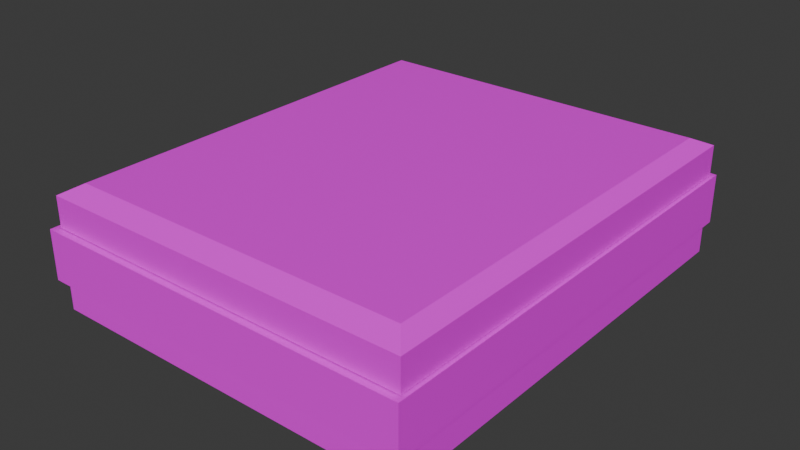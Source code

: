 # Source: w_ronin.blend  (saved by Blender 4.1.24; exported with 4.5.12 LTS)
import bpy
from mathutils import Matrix  # noqa: F401  (used for matrix-valued properties, if any)

bpy.ops.wm.read_factory_settings(use_empty=True)
scene = bpy.context.scene
scene.name = 'w_ronin_reference_ref'

# ---- collections
col_collection = bpy.data.collections.new('Collection'); scene.collection.children.link(col_collection)
col_w_ronin_reference_ref = bpy.data.collections.new('w_ronin_reference_ref'); scene.collection.children.link(col_w_ronin_reference_ref)

# ---- images (referenced by path relative to the original .blend; pixels are not part of the script)
import os
ASSET_DIR = os.environ.get("B2B_ASSET_DIR", "")  # directory of the original .blend (textures are referenced by path, not embedded)
HERE = os.path.dirname(os.path.abspath(__file__))  # packed textures are extracted next to this script under _unpacked/

def load_image(name, relpath, width, height, colorspace="sRGB"):
    """Load a texture the original file referenced (path relative to the .blend, or extracted next to this script)."""
    p = next((c for c in (os.path.join(HERE, relpath), os.path.join(ASSET_DIR, relpath)) if relpath and os.path.exists(c)), "")
    if p:
        img = bpy.data.images.load(p, check_existing=True)
        img.name = name
    else:  # same state as the original file: an image datablock whose file is absent (Cycles renders it pink)
        img = bpy.data.images.new(name, width, height)
        img.source = "FILE"
        img.filepath = "//" + (relpath or name)
    img.colorspace_settings.name = colorspace
    return img
img_w_ronin_png = load_image('w_ronin.png', 'w_ronin.png', 1024, 1024, 'sRGB')
img_ronin_light_red_png = load_image('ronin_light_red.png', 'ronin_light_red.png', 1024, 1024, 'sRGB')

# ---- materials (node trees are filled in below, after node groups)
mat_mdl_w_ronin_png = bpy.data.materials.new('mdl/w_ronin.png')
mat_mdl_w_ronin_png.use_transparent_shadow = False
mat_mdl_w_ronin_png.diffuse_color = (0.758, 0.6316, 0.9287, 1.0)
mat_mdl_ronin_light_red_png = bpy.data.materials.new('mdl/ronin_light_red.png')
mat_mdl_ronin_light_red_png.use_transparent_shadow = False

# ---- material node trees
mat_mdl_w_ronin_png.use_nodes = True; mat_mdl_w_ronin_png.node_tree.nodes.clear()
_N = mat_mdl_w_ronin_png.node_tree.nodes; _L = mat_mdl_w_ronin_png.node_tree.links
n0 = _N.new('ShaderNodeBsdfPrincipled'); n0.name = 'Principled BSDF'; n0.location = (10, 300)
n1 = _N.new('ShaderNodeOutputMaterial'); n1.name = 'Material Output'; n1.location = (300, 300)
n2 = _N.new('ShaderNodeTexImage'); n2.name = 'Image Texture'; n2.location = (-280, 271)
n2.image = img_w_ronin_png
_L.new(n0.outputs[0], n1.inputs[0])
_L.new(n2.outputs[0], n0.inputs[0])
n1.is_active_output = True
mat_mdl_ronin_light_red_png.use_nodes = True; mat_mdl_ronin_light_red_png.node_tree.nodes.clear()
_N = mat_mdl_ronin_light_red_png.node_tree.nodes; _L = mat_mdl_ronin_light_red_png.node_tree.links
n0 = _N.new('ShaderNodeBsdfPrincipled'); n0.name = 'Principled BSDF'; n0.location = (10, 300)
n1 = _N.new('ShaderNodeOutputMaterial'); n1.name = 'Material Output'; n1.location = (300, 300)
n2 = _N.new('ShaderNodeTexImage'); n2.name = 'Image Texture'; n2.location = (-280, 271)
n2.image = img_ronin_light_red_png
_L.new(n0.outputs[0], n1.inputs[0])
_L.new(n2.outputs[0], n0.inputs[0])
n1.is_active_output = True

# ---- world
world_world = bpy.data.worlds.new('World'); scene.world = world_world
world_world.use_nodes = True; world_world.node_tree.nodes.clear()
_N = world_world.node_tree.nodes; _L = world_world.node_tree.links
n0 = _N.new('ShaderNodeOutputWorld'); n0.name = 'World Output'; n0.location = (300, 300)
n1 = _N.new('ShaderNodeBackground'); n1.name = 'Background'; n1.location = (10, 300)
n1.inputs[0].default_value = (0.05088, 0.05088, 0.05088, 1.0)
_L.new(n1.outputs[0], n0.inputs[0])
n0.is_active_output = True
world_world.color = (0.05088, 0.05088, 0.05088)
world_world.use_sun_shadow = False
world_world.sun_shadow_jitter_overblur = 0.0

# ---- meshes
me_w_ronin_reference_ref = bpy.data.meshes.new('w_ronin_reference_ref')
me_w_ronin_reference_ref.from_pydata([(10.5, 12.81, 4.879), (10.51, -12.87, 4.879), (10.5, 12.81, 2.139), (10.51, -12.87, 2.139), (-10.75, -12.87, 2.139), (-10.75, -12.87, 4.879), (-10.75, 12.81, 2.139), (-10.75, 12.81, 4.879), (9.673, -12.13, 2.139), (9.675, 12.05, 2.139), (-9.745, 12.06, 2.139), (-9.747, -12.14, 2.139), (9.673, -12.13, 4.879), (-9.747, -12.14, 4.879), (9.675, 12.05, 4.879), (-9.745, 12.06, 4.879), (-6.227, -12.15, 3.219), (-6.227, -12.15, 3.799), (-10.43, -7.897, 3.799), (-10.43, -7.897, 3.219), (-10.42, -4.807, 3.219), (-10.42, -4.807, 3.799), (-3.047, -12.17, 3.799), (-3.047, -12.17, 3.219), (8.712, -8.001, 2.739), (8.712, -8.001, 4.269), (9.692, -8.01, 4.869), (9.692, -8.01, 2.129), (8.713, -10.32, 4.269), (9.693, -10.32, 4.869), (8.713, -10.32, 2.739), (9.693, -10.32, 2.129), (-6.225, 12.1, 3.799), (-6.225, 12.1, 3.219), (-10.43, 7.863, 3.799), (-10.43, 7.863, 3.219), (-10.42, 4.763, 3.799), (-10.42, 4.763, 3.219), (-3.055, 12.14, 3.799), (-3.055, 12.14, 3.219), (8.716, 10.3, 2.739), (8.716, 10.3, 4.269), (9.686, 10.3, 4.869), (9.686, 10.3, 2.129), (8.717, 7.979, 4.269), (9.687, 7.98, 4.869), (8.717, 7.979, 2.739), (9.687, 7.98, 2.129), (9.143, -2.627, 5.251), (9.143, -3.197, 3.501), (9.703, -3.197, 3.501), (9.703, -2.627, 5.251), (9.143, -1.137, 6.331), (9.703, -1.137, 6.331), (9.142, 0.693, 6.331), (9.702, 0.6932, 6.331), (9.142, 2.173, 5.251), (9.702, 2.173, 5.251), (9.141, 2.743, 3.501), (9.701, 2.743, 3.501), (9.142, 2.173, 1.751), (9.702, 2.173, 1.751), (9.142, 0.693, 0.6714), (9.702, 0.6932, 0.6714), (9.143, -1.137, 0.6714), (9.703, -1.137, 0.6714), (9.143, -2.627, 1.751), (9.703, -2.627, 1.751), (9.143, -1.757, 5.901), (-9.247, -1.753, 5.901), (9.142, 1.273, 5.901), (-9.238, 1.277, 5.901), (9.153, -1.167, 6.321), (-9.247, -1.163, 6.321), (9.152, 0.693, 6.321), (-9.238, 0.6966, 6.321), (9.142, 1.233, 1.091), (-9.238, 1.237, 1.091), (9.143, -1.707, 1.091), (-9.247, -1.713, 1.091), (-9.247, -1.163, 0.6714), (9.153, -1.167, 0.6714), (9.152, 0.693, 0.6714), (-9.238, 0.6966, 0.6714), (-9.237, -1.143, 6.331), (-9.237, -2.633, 5.251), (-9.247, -3.203, 3.501), (-9.238, 0.6866, 6.331), (-9.238, 2.177, 5.251), (-9.239, 2.747, 3.501), (-9.238, 2.177, 1.751), (-9.238, 0.6866, 0.6714), (-9.237, -1.143, 0.6714), (-9.237, -2.633, 1.751), (-9.807, -2.634, 5.251), (-9.807, -3.204, 3.501), (-9.807, -1.144, 6.331), (-9.808, 0.6865, 6.331), (-9.808, 2.176, 5.251), (-9.809, 2.746, 3.501), (-9.808, 2.176, 1.751), (-9.808, 0.6865, 0.6714), (-9.807, -1.144, 0.6714), (-9.807, -2.634, 1.751), (3.04, -9.602, 5.244), (4.79, -9.602, 5.974), (4.788, -2.172, 5.974), (3.038, -2.172, 5.244), (2.31, -9.602, 3.494), (2.308, -2.172, 3.494), (3.04, -9.602, 1.744), (3.038, -2.172, 1.744), (4.79, -9.602, 1.014), (4.788, -2.172, 1.014), (6.54, -9.611, 1.744), (6.538, -2.171, 1.744), (8.16, -9.61, 3.494), (7.68, -9.611, 1.554), (7.678, -2.171, 1.554), (8.168, -2.17, 3.494), (7.68, -9.611, 5.434), (7.678, -2.171, 5.434), (6.54, -9.611, 5.244), (6.538, -2.171, 5.244), (4.791, -10.3, 5.544), (3.341, -10.3, 4.944), (4.791, -10.57, 3.494), (2.741, -10.3, 3.494), (3.341, -10.3, 2.044), (4.791, -10.3, 1.444), (6.231, -10.3, 2.044), (6.831, -10.3, 3.494), (6.231, -10.3, 4.944), (7.27, -9.611, 3.494), (2.306, 1.608, 3.494), (3.036, 1.608, 5.914), (3.036, 1.608, 1.074), (7.266, 1.609, 3.494), (6.536, 1.609, 1.074), (6.536, 1.609, 5.914), (3.038, -2.172, 5.914), (3.038, -2.172, 1.074), (6.538, -2.171, 1.074), (7.268, -2.171, 3.494), (6.538, -2.171, 5.914), (-2.212, -2.174, 2.024), (-2.212, -2.174, 5.104), (3.038, -2.172, 2.024), (3.038, -2.172, 5.104), (3.04, -9.572, 5.104), (-2.21, -9.574, 5.104), (3.04, -9.572, 2.024), (-2.21, -9.574, 2.024), (-2.642, -2.174, 3.554), (-2.64, -9.574, 3.554), (1.123, 10.61, 3.194), (1.123, 10.61, 3.834), (3.123, 10.61, 3.194), (3.123, 10.61, 3.834), (3.128, -3.032, 3.834), (3.128, -3.032, 3.194), (1.604, 8.977, 3.834), (1.608, -3.033, 3.834), (1.604, 8.977, 3.194), (1.608, -3.033, 3.194), (1.124, 8.977, 3.834), (1.124, 8.977, 3.194), (3.202, 10.74, 2.557), (4.792, 10.74, 1.637), (4.796, 1.566, 1.637), (3.206, 1.565, 2.557), (3.202, 10.74, 4.397), (3.206, 1.565, 4.397), (4.792, 10.74, 5.317), (4.796, 1.566, 5.317), (6.382, 10.74, 4.397), (6.386, 1.566, 4.397), (6.382, 10.74, 2.557), (6.386, 1.566, 2.557), (10.3, 12.44, 6.603), (10.31, -12.5, 4.923), (10.3, 12.44, 4.923), (10.31, -12.5, 6.603), (-10.39, 12.43, 6.603), (-10.39, -12.5, 4.923), (-10.39, -12.5, 6.603), (-10.39, 12.43, 4.923), (9.427, 11.38, 7.113), (-9.515, -11.44, 7.113), (9.425, -11.44, 7.113), (-9.513, 11.38, 7.113), (8.115, -11.81, 6.493), (-9.723, 11.75, 6.493), (8.107, 11.75, 6.493), (-9.725, -11.81, 6.493), (10.3, 12.44, 2.146), (10.31, -12.5, 2.146), (10.3, 12.44, 0.4659), (10.31, -12.5, 0.4659), (-10.39, -12.5, 0.4659), (-10.39, -12.5, 2.146), (-10.39, 12.43, 0.4659), (-10.39, 12.43, 2.146), (9.425, -11.44, -0.04405), (-9.515, -11.44, -0.04405), (9.427, 11.38, -0.04406), (-9.513, 11.38, -0.04406), (8.107, 11.75, 0.5759), (-9.723, 11.75, 0.5759), (8.115, -11.81, 0.5759), (-9.725, -11.81, 0.5759), (-10.32, -8.182, 5.172), (-10.32, -8.182, 3.811), (-10.32, -10.18, 5.172), (-10.32, -10.18, 3.811), (-10.32, 8.057, 3.811), (-10.32, 8.057, 5.172), (-10.32, 10.06, 3.811), (-10.32, 10.06, 5.172), (-10.32, 10.06, 3.811), (-10.32, 10.06, 5.172), (-10.32, 8.057, 3.811), (-10.32, 8.057, 5.172), (-10.32, -10.18, 5.172), (-10.32, -10.18, 3.811), (-10.32, -8.182, 5.172), (-10.32, -8.182, 3.811)], [], [(7, 6, 4, 5), (4, 3, 1, 5), (179, 182, 180, 181), (7, 0, 2, 6), (1, 0, 14, 12), (9, 10, 6, 2), (4, 6, 10, 11), (2, 3, 8, 9), (15, 10, 9, 14), (14, 9, 8, 12), (33, 35, 34, 32), (37, 39, 38, 36), (32, 34, 36, 38), (35, 33, 39, 37), (30, 31, 29, 28), (24, 30, 28, 25), (41, 44, 45, 42), (43, 47, 46, 40), (69, 68, 72, 73), (12, 13, 5, 1), (7, 15, 14, 0), (7, 5, 13, 15), (4, 11, 8, 3), (180, 191, 193, 181), (19, 16, 17, 18), (16, 19, 20, 23), (23, 20, 21, 22), (10, 15, 13, 11), (25, 28, 29, 26), (46, 47, 45, 44), (40, 46, 44, 41), (27, 31, 30, 24), (43, 40, 41, 42), (27, 24, 25, 26), (63, 62, 60, 61), (55, 54, 52, 53), (57, 56, 54, 55), (59, 58, 56, 57), (61, 60, 58, 59), (51, 48, 49, 50), (65, 64, 62, 63), (67, 66, 64, 65), (50, 49, 66, 67), (87, 97, 96, 84), (52, 54, 56, 58, 60, 62, 64, 66, 49, 48), (77, 79, 78, 76), (75, 74, 70, 71), (80, 83, 82, 81), (78, 79, 80, 81), (186, 192, 194, 184), (82, 83, 77, 76), (18, 17, 22, 21), (149, 148, 146, 150), (87, 84, 85, 86, 93, 92, 91, 90, 89, 88), (71, 70, 68, 69), (84, 96, 94, 85), (90, 100, 99, 89), (88, 98, 97, 87), (89, 99, 98, 88), (85, 94, 95, 86), (91, 101, 100, 90), (92, 102, 101, 91), (93, 103, 102, 92), (86, 95, 103, 93), (94, 96, 95), (96, 97, 95), (97, 98, 95), (98, 99, 95), (99, 100, 95), (100, 101, 95), (101, 102, 95), (102, 103, 95), (106, 105, 122, 123), (111, 110, 108, 109), (124, 105, 104, 125), (115, 114, 112, 113), (117, 114, 115, 118), (121, 120, 116, 119), (121, 123, 122, 120), (124, 125, 126), (125, 127, 126), (127, 128, 126), (128, 129, 126), (129, 130, 126), (130, 131, 126), (131, 132, 126), (132, 124, 126), (125, 104, 108, 127), (131, 133, 122, 132), (128, 110, 112, 129), (129, 112, 114, 130), (130, 114, 133, 131), (116, 133, 114, 117), (132, 122, 105, 124), (127, 108, 110, 128), (123, 121, 119, 118, 115), (148, 147, 145, 153, 146), (109, 108, 104, 107), (120, 122, 133, 116), (119, 116, 117, 118), (113, 112, 110, 111), (139, 137, 138, 136, 134, 135), (136, 141, 109, 134), (138, 142, 141, 136), (139, 144, 143, 137), (135, 140, 144, 139), (137, 143, 142, 138), (144, 140, 109, 141, 142, 143), (134, 109, 140, 135), (152, 151, 149, 150, 154), (152, 145, 147, 151), (154, 150, 146, 153), (153, 145, 152, 154), (107, 104, 105, 106), (155, 156, 157), (158, 157, 156), (158, 159, 157), (160, 157, 159), (162, 161, 163, 164), (155, 166, 165, 156), (155, 157, 160, 164, 163, 166), (161, 162, 159, 158, 156, 165), (161, 165, 163), (166, 163, 165), (170, 167, 168, 169), (169, 168, 177, 178), (176, 175, 173, 174), (178, 177, 175, 176), (172, 171, 167, 170), (174, 173, 171, 172), (167, 171, 168), (171, 173, 168), (173, 175, 168), (175, 177, 168), (183, 186, 184, 185), (182, 185, 184, 180), (206, 205, 203, 204), (181, 186, 183, 179), (210, 209, 207, 208), (198, 197, 195, 196), (209, 196, 195, 207), (208, 202, 200, 210), (210, 200, 196, 209), (207, 195, 202, 208), (185, 188, 190, 183), (182, 189, 188, 185), (183, 190, 187, 179), (205, 197, 198, 203), (202, 201, 199, 200), (199, 198, 196, 200), (179, 187, 189, 182), (202, 195, 197, 201), (74, 75, 73, 72), (191, 194, 192, 193), (12, 8, 11, 13), (181, 193, 192, 186), (53, 52, 48, 51), (184, 194, 191, 180), (204, 199, 201, 206), (203, 198, 199, 204), (206, 201, 197, 205), (3, 2, 0, 1), (211, 212, 214, 213), (218, 217, 215, 216), (222, 221, 219, 220), (223, 224, 226, 225), (187, 190, 188, 189)])
me_w_ronin_reference_ref.polygons.foreach_set('use_smooth', [1, 1, 1, 1, 1, 1, 1, 1, 1, 1, 1, 1, 1, 1, 1, 1, 1, 1, 1, 1, 1, 1, 1, 1, 1, 1, 1, 1, 1, 1, 1, 1, 1, 1, 1, 1, 1, 1, 1, 1, 1, 1, 1, 1, 1, 1, 1, 1, 1, 1, 1, 1, 1, 1, 1, 1, 1, 1, 1, 1, 1, 1, 1, 1, 1, 1, 1, 1, 1, 1, 1, 1, 1, 1, 1, 1, 1, 1, 1, 1, 1, 1, 1, 1, 1, 1, 1, 1, 1, 1, 1, 1, 1, 1, 1, 1, 1, 1, 1, 1, 1, 1, 1, 1, 1, 1, 1, 1, 1, 1, 1, 1, 1, 1, 1, 1, 1, 1, 1, 1, 1, 1, 1, 1, 1, 1, 1, 1, 1, 1, 1, 1, 1, 1, 1, 1, 1, 1, 1, 1, 1, 1, 1, 1, 1, 1, 1, 1, 1, 1, 1, 1, 1, 1, 1, 1, 1, 1, 1, 1, 1, 1, 0, 0, 0, 0, 1])
me_w_ronin_reference_ref.polygons.foreach_set('material_index', [0, 0, 0, 0, 0, 0, 0, 0, 0, 0, 0, 0, 0, 0, 0, 0, 0, 0, 0, 0, 0, 0, 0, 0, 0, 0, 0, 0, 0, 0, 0, 0, 0, 0, 0, 0, 0, 0, 0, 0, 0, 0, 0, 0, 0, 0, 0, 0, 0, 0, 0, 0, 0, 0, 0, 0, 0, 0, 0, 0, 0, 0, 0, 0, 0, 0, 0, 0, 0, 0, 0, 0, 0, 0, 0, 0, 0, 0, 0, 0, 0, 0, 0, 0, 0, 0, 0, 0, 0, 0, 0, 0, 0, 0, 0, 0, 0, 0, 0, 0, 0, 0, 0, 0, 0, 0, 0, 0, 0, 0, 0, 0, 0, 0, 1, 1, 0, 0, 0, 0, 0, 0, 0, 0, 0, 0, 0, 0, 0, 0, 0, 0, 0, 0, 0, 0, 0, 0, 0, 0, 0, 0, 0, 0, 0, 0, 0, 0, 0, 0, 0, 0, 0, 0, 0, 0, 0, 0, 0, 0, 0, 0, 1, 1, 1, 1, 0])
_k = set([(0, 1), (0, 2), (0, 7), (1, 3), (1, 5), (2, 3), (2, 6), (3, 4), (4, 5), (4, 6), (5, 7), (6, 7), (8, 9), (8, 11), (9, 10), (9, 14), (10, 11), (10, 15), (12, 13), (12, 14), (13, 15), (14, 15), (16, 19), (17, 18), (20, 23), (21, 22), (24, 25), (24, 27), (25, 26), (28, 29), (28, 30), (30, 31), (32, 34), (33, 35), (36, 38), (37, 39), (40, 41), (40, 43), (41, 42), (44, 45), (44, 46), (46, 47), (48, 49), (48, 52), (49, 66), (52, 54), (54, 56), (56, 58), (58, 60), (60, 62), (62, 64), (64, 66), (68, 69), (70, 71), (72, 73), (74, 75), (76, 77), (78, 79), (80, 81), (82, 83), (84, 85), (84, 87), (85, 86), (86, 93), (87, 88), (88, 89), (89, 90), (90, 91), (91, 92), (92, 93), (94, 95), (94, 96), (95, 103), (96, 97), (97, 98), (98, 99), (99, 100), (100, 101), (101, 102), (102, 103), (104, 125), (109, 134), (109, 140), (109, 141), (110, 128), (114, 115), (114, 117), (114, 130), (114, 133), (115, 118), (116, 117), (116, 120), (117, 118), (118, 119), (119, 121), (120, 121), (120, 122), (121, 123), (122, 123), (122, 132), (122, 133), (124, 125), (124, 132), (125, 126), (125, 127), (126, 128), (126, 130), (126, 132), (127, 128), (128, 129), (129, 130), (130, 131), (131, 132), (134, 135), (134, 136), (135, 139), (135, 140), (136, 138), (136, 141), (137, 138), (137, 139), (137, 143), (138, 142), (139, 144), (140, 144), (141, 142), (142, 143), (143, 144), (145, 147), (145, 153), (146, 148), (146, 153), (149, 150), (150, 154), (151, 152), (152, 154), (155, 156), (155, 157), (155, 166), (156, 158), (156, 165), (157, 158), (157, 160), (158, 159), (161, 162), (161, 163), (161, 165), (163, 164), (163, 166), (165, 166), (167, 168), (167, 171), (168, 177), (171, 173), (173, 175), (175, 177), (179, 181), (179, 182), (179, 183), (179, 187), (180, 181), (180, 182), (180, 184), (180, 191), (181, 186), (181, 193), (182, 185), (182, 189), (183, 185), (183, 186), (183, 190), (184, 185), (184, 186), (184, 194), (185, 188), (186, 192), (187, 189), (187, 190), (188, 189), (188, 190), (191, 193), (191, 194), (192, 193), (192, 194), (195, 196), (195, 197), (195, 202), (195, 207), (196, 198), (196, 200), (196, 209), (197, 198), (197, 201), (197, 205), (198, 199), (198, 203), (199, 200), (199, 201), (199, 204), (200, 202), (200, 210), (201, 202), (201, 206), (202, 208), (203, 204), (203, 205), (204, 206), (205, 206), (207, 208), (207, 209), (208, 210), (209, 210)])
me_w_ronin_reference_ref.attributes.new('sharp_edge', 'BOOLEAN', 'EDGE').data.foreach_set('value', [ (min(e.vertices), max(e.vertices)) in _k for e in me_w_ronin_reference_ref.edges])
_uv = me_w_ronin_reference_ref.uv_layers.new(name='Float2')
_uv.uv.foreach_set('vector', [0.0005, 0.517, 0.0005, 0.415, 0.9995, 0.415, 0.9995, 0.517, 0.9995, 0.415, 0.9995, 0.415, 0.9995, 0.517, 0.9995, 0.517, 0.015, 0.9649, 0.985, 0.9649, 0.985, 0.9959, 0.015, 0.9959, 0.0005, 0.517, 0.0005, 0.517, 0.0005, 0.415, 0.0005, 0.415, 0.8698, 0.451, 0.9986, 0.451, 0.9988, 0.4871, 0.8698, 0.4873, 0.9987, 0.4873, 0.8697, 0.4871, 0.8699, 0.451, 0.9987, 0.451, 0.9987, 0.451, 0.8699, 0.451, 0.8697, 0.4871, 0.9987, 0.4873, 0.9986, 0.451, 0.8698, 0.451, 0.8698, 0.4873, 0.9988, 0.4871, 0.0288, 0.488, 0.0288, 0.4387, 0.0288, 0.4387, 0.0288, 0.488, 0.9712, 0.488, 0.9712, 0.4387, 0.9712, 0.4387, 0.9712, 0.488, 0.2833, 0.0623, 0.2821, 0.223, 0.2821, 0.223, 0.2833, 0.0623, 0.1866, 0.2816, 0.1866, 0.0015, 0.1866, 0.0015, 0.1866, 0.2816, 0.2833, 0.0623, 0.2821, 0.223, 0.1866, 0.2816, 0.1866, 0.0015, 0.2821, 0.223, 0.2833, 0.0623, 0.1866, 0.0015, 0.1866, 0.2816, 0.8072, 0.1689, 0.8564, 0.1524, 0.8564, 0.2276, 0.8072, 0.211, 0.7999, 0.2442, 0.8591, 0.2442, 0.8591, 0.2651, 0.7999, 0.2651, 0.7999, 0.2651, 0.8591, 0.2651, 0.8591, 0.289, 0.7999, 0.289, 0.7999, 0.2338, 0.8591, 0.2338, 0.8591, 0.2442, 0.7999, 0.2442, 0.9992, -0.0002, 0.5127, -0.0002, 0.5125, 0.0156, 0.9992, 0.0156, 0.8698, 0.4873, 0.9988, 0.4871, 0.9986, 0.451, 0.8698, 0.451, 0.8699, 0.451, 0.8697, 0.4871, 0.9987, 0.4873, 0.9987, 0.451, 0.8699, 0.451, 0.9987, 0.451, 0.9987, 0.4873, 0.8697, 0.4871, 0.9986, 0.451, 0.9988, 0.4871, 0.8698, 0.4873, 0.8698, 0.451, 0.9995, 0.2961, 0.972, 0.3008, 0.028, 0.3008, 0.0005, 0.2961, 0.2821, 0.223, 0.2833, 0.0623, 0.2833, 0.0623, 0.2821, 0.223, 0.2833, 0.0623, 0.2821, 0.223, 0.1866, 0.2816, 0.1866, 0.0015, 0.1866, 0.0015, 0.1866, 0.2816, 0.1866, 0.2816, 0.1866, 0.0015, 0.9712, 0.4387, 0.9712, 0.488, 0.9712, 0.488, 0.9712, 0.4387, 0.7999, 0.2651, 0.8591, 0.2651, 0.8591, 0.289, 0.7999, 0.289, 0.8072, 0.1689, 0.8564, 0.1524, 0.8564, 0.2276, 0.8072, 0.211, 0.7999, 0.2442, 0.8591, 0.2442, 0.8591, 0.2651, 0.7999, 0.2651, 0.7999, 0.2338, 0.8591, 0.2338, 0.8591, 0.2442, 0.7999, 0.2442, 0.8564, 0.1524, 0.8072, 0.1689, 0.8072, 0.211, 0.8564, 0.2276, 0.8564, 0.1524, 0.8072, 0.1689, 0.8072, 0.211, 0.8564, 0.2276, 0.9157, 0.1615, 0.9157, 0.1615, 0.8856, 0.1845, 0.8856, 0.1845, 0.9157, 0.2821, 0.9157, 0.2821, 0.953, 0.2821, 0.953, 0.2821, 0.8856, 0.2591, 0.8856, 0.2591, 0.9157, 0.2821, 0.9157, 0.2821, 0.874, 0.2218, 0.874, 0.2218, 0.8856, 0.2591, 0.8856, 0.2591, 0.8856, 0.1845, 0.8856, 0.1845, 0.874, 0.2218, 0.874, 0.2218, 0.9831, 0.2591, 0.9831, 0.2591, 0.9947, 0.2218, 0.9947, 0.2218, 0.953, 0.1615, 0.953, 0.1615, 0.9157, 0.1615, 0.9157, 0.1615, 0.9831, 0.1845, 0.9831, 0.1845, 0.953, 0.1615, 0.953, 0.1615, 0.9947, 0.2218, 0.9947, 0.2218, 0.9831, 0.1845, 0.9831, 0.1845, 0.9157, 0.2821, 0.9157, 0.2821, 0.953, 0.2821, 0.953, 0.2821, 0.953, 0.2821, 0.9157, 0.2821, 0.8856, 0.2591, 0.874, 0.2218, 0.8856, 0.1845, 0.9157, 0.1615, 0.953, 0.1615, 0.9831, 0.1845, 0.9947, 0.2218, 0.9831, 0.2591, 0.9992, 0.0808, 0.9992, 0.0009, 0.5127, 0.0009, 0.5127, 0.0808, 0.9992, 0.0662, 0.5125, 0.0662, 0.5127, 0.082, 0.9992, 0.082, 0.9992, 0.0156, 0.9992, 0.0662, 0.5125, 0.0662, 0.5125, 0.0156, 0.5127, 0.0009, 0.9992, 0.0009, 0.9992, 0.0156, 0.5125, 0.0156, 0.0005, 0.3402, 0.028, 0.3388, 0.972, 0.3388, 0.9995, 0.3402, 0.5125, 0.0662, 0.9992, 0.0662, 0.9992, 0.0808, 0.5127, 0.0808, 0.2821, 0.223, 0.2833, 0.0623, 0.1866, 0.0015, 0.1866, 0.2816, 0.5178, 0.0817, 0.7853, 0.0817, 0.7853, 0.2759, 0.5178, 0.2759, 0.9157, 0.2821, 0.953, 0.2821, 0.9831, 0.2591, 0.9947, 0.2218, 0.9831, 0.1845, 0.953, 0.1615, 0.9157, 0.1615, 0.8856, 0.1845, 0.874, 0.2218, 0.8856, 0.2591, 0.9992, 0.082, 0.5127, 0.082, 0.5127, -0.0002, 0.9992, -0.0002, 0.953, 0.2821, 0.953, 0.2821, 0.9831, 0.2591, 0.9831, 0.2591, 0.8856, 0.1845, 0.8856, 0.1845, 0.874, 0.2218, 0.874, 0.2218, 0.8856, 0.2591, 0.8856, 0.2591, 0.9157, 0.2821, 0.9157, 0.2821, 0.874, 0.2218, 0.874, 0.2218, 0.8856, 0.2591, 0.8856, 0.2591, 0.9831, 0.2591, 0.9831, 0.2591, 0.9947, 0.2218, 0.9947, 0.2218, 0.9157, 0.1615, 0.9157, 0.1615, 0.8856, 0.1845, 0.8856, 0.1845, 0.953, 0.1615, 0.953, 0.1615, 0.9157, 0.1615, 0.9157, 0.1615, 0.9831, 0.1845, 0.9831, 0.1845, 0.953, 0.1615, 0.953, 0.1615, 0.9947, 0.2218, 0.9947, 0.2218, 0.9831, 0.1845, 0.9831, 0.1845, 0.9831, 0.2591, 0.953, 0.2821, 0.9947, 0.2218, 0.953, 0.2821, 0.9157, 0.2821, 0.9947, 0.2218, 0.9157, 0.2821, 0.8856, 0.2591, 0.9947, 0.2218, 0.8856, 0.2591, 0.874, 0.2218, 0.9947, 0.2218, 0.874, 0.2218, 0.8856, 0.1845, 0.9947, 0.2218, 0.8856, 0.1845, 0.9157, 0.1615, 0.9947, 0.2218, 0.9157, 0.1615, 0.953, 0.1615, 0.9947, 0.2218, 0.953, 0.1615, 0.9831, 0.1845, 0.9947, 0.2218, 0.283, 0.171, 0.4793, 0.171, 0.4793, 0.0875, 0.283, 0.0875, 0.283, 0.2544, 0.4793, 0.2544, 0.4793, 0.289, 0.283, 0.289, 0.4976, 0.171, 0.4793, 0.171, 0.4793, 0.2544, 0.4976, 0.2399, 0.283, 0.0875, 0.4793, 0.0875, 0.4793, 0.171, 0.283, 0.171, 0.4793, 0.0264, 0.4793, 0.0875, 0.283, 0.0875, 0.283, 0.0264, 0.283, 0.0264, 0.4793, 0.0264, 0.4793, 0.0033, 0.283, 0.0033, 0.283, 0.0264, 0.283, 0.0875, 0.4793, 0.0875, 0.4793, 0.0264, 0.8681, 0.2224, 0.8873, 0.2688, 0.9337, 0.2224, 0.8873, 0.2688, 0.9337, 0.288, 0.9337, 0.2224, 0.9337, 0.288, 0.9801, 0.2688, 0.9337, 0.2224, 0.9801, 0.2688, 0.9993, 0.2224, 0.9337, 0.2224, 0.9993, 0.2224, 0.9801, 0.176, 0.9337, 0.2224, 0.9801, 0.176, 0.9337, 0.1568, 0.9337, 0.2224, 0.9337, 0.1568, 0.8873, 0.176, 0.9337, 0.2224, 0.8873, 0.176, 0.8681, 0.2224, 0.9337, 0.2224, 0.4976, 0.2399, 0.4793, 0.2544, 0.4793, 0.289, 0.4976, 0.2685, 0.4976, 0.0735, 0.4793, 0.053, 0.4793, 0.0875, 0.4976, 0.102, 0.4976, 0.2399, 0.4793, 0.2544, 0.4793, 0.171, 0.4976, 0.171, 0.4976, 0.171, 0.4793, 0.171, 0.4793, 0.0875, 0.4976, 0.102, 0.4976, 0.102, 0.4793, 0.0875, 0.4793, 0.053, 0.4976, 0.0735, 0.4793, 0.0033, 0.4793, 0.053, 0.4793, 0.0875, 0.4793, 0.0264, 0.4976, 0.102, 0.4793, 0.0875, 0.4793, 0.171, 0.4976, 0.171, 0.4976, 0.2685, 0.4793, 0.289, 0.4793, 0.2544, 0.4976, 0.2399, 0.283, 0.0875, 0.283, 0.0264, 0.283, 0.0033, 0.283, 0.0264, 0.283, 0.0875, 0.5127, 0.0817, 0.5127, 0.0817, 0.5178, 0.2759, 0.5178, 0.2918, 0.5127, 0.2759, 0.283, 0.289, 0.4793, 0.289, 0.4793, 0.2544, 0.283, 0.2544, 0.4793, 0.0264, 0.4793, 0.0875, 0.4793, 0.053, 0.4793, 0.0033, 0.283, 0.0033, 0.4793, 0.0033, 0.4793, 0.0264, 0.283, 0.0264, 0.283, 0.171, 0.4793, 0.171, 0.4793, 0.2544, 0.283, 0.2544, 0.288, 0.0558, 0.288, 0.0513, 0.288, 0.0558, 0.288, 0.0776, 0.288, 0.0822, 0.288, 0.0776, 0.288, 0.0776, 0.3427, 0.0776, 0.3427, 0.0822, 0.288, 0.0822, 0.288, 0.0558, 0.3427, 0.0558, 0.3427, 0.0776, 0.288, 0.0776, 0.288, 0.0558, 0.3427, 0.0558, 0.3427, 0.0513, 0.288, 0.0513, 0.288, 0.0776, 0.3427, 0.0776, 0.3427, 0.0558, 0.288, 0.0558, 0.288, 0.0513, 0.3427, 0.0513, 0.3427, 0.0558, 0.288, 0.0558, 0.3427, 0.0558, 0.3427, 0.0776, 0.3427, 0.0822, 0.3427, 0.0776, 0.3427, 0.0558, 0.3427, 0.0513, 0.288, 0.0822, 0.3427, 0.0822, 0.3427, 0.0776, 0.288, 0.0776, 0.7853, 0.2759, 0.7853, 0.0817, 0.7948, 0.0817, 0.7853, 0.2759, 0.7853, 0.2918, 0.7853, 0.2759, 0.5178, 0.2759, 0.5178, 0.0817, 0.7853, 0.0817, 0.7853, 0.2918, 0.7853, 0.2759, 0.5178, 0.2759, 0.5178, 0.2918, 0.5178, 0.2918, 0.5178, 0.2759, 0.7853, 0.2759, 0.7853, 0.2918, 0.283, 0.2544, 0.4793, 0.2544, 0.4793, 0.171, 0.283, 0.171, 0.9815, 0.9895, 0.01736, 0.9895, 0.9815, 0.008225, 0.01736, 0.008225, 0.9815, 0.008225, 0.01736, 0.9895, 0.8382, 0.0818, 0.9982, 0.0818, 0.8382, 0.0818, 0.9982, 0.0818, 0.8382, 0.0818, 0.9982, 0.0818, 0.9982, 0.1518, 0.8573, 0.152, 0.8573, 0.152, 0.9982, 0.1518, 0.8391, 0.0817, 0.8573, 0.152, 0.8573, 0.152, 0.8391, 0.0817, 0.8391, 0.0817, 0.8391, 0.0817, 0.9982, 0.0818, 0.9982, 0.1518, 0.8573, 0.152, 0.8573, 0.152, 0.8573, 0.152, 0.9982, 0.1518, 0.9982, 0.0818, 0.8391, 0.0817, 0.8391, 0.0817, 0.8573, 0.152, 0.8573, 0.152, 0.8573, 0.152, 0.8573, 0.152, 0.8573, 0.152, 0.8573, 0.152, 0.8573, 0.152, 0.1823, 0.0842, 0.0066, 0.0842, 0.0066, 0.0027, 0.1823, 0.0027, 0.1823, 0.0842, 0.0066, 0.0842, 0.0066, 0.0027, 0.1823, 0.0027, 0.1823, 0.0842, 0.0066, 0.0842, 0.0066, 0.0027, 0.1823, 0.0027, 0.1823, 0.0842, 0.0066, 0.0842, 0.0066, 0.0027, 0.1823, 0.0027, 0.1823, 0.0842, 0.0066, 0.0842, 0.0066, 0.0027, 0.1823, 0.0027, 0.1823, 0.0842, 0.0066, 0.0842, 0.0066, 0.0027, 0.1823, 0.0027, 0.1376, 0.2588, 0.0445, 0.2588, 0.1841, 0.1741, 0.0445, 0.2588, -0.002, 0.1741, 0.1841, 0.1741, -0.002, 0.1741, 0.0445, 0.0895, 0.1841, 0.1741, 0.0445, 0.0895, 0.1376, 0.0895, 0.1841, 0.1741, 0.015, 0.5939, 0.015, 0.5276, 0.985, 0.5276, 0.985, 0.5939, 0.985, 0.9645, 0.985, 0.5939, 1.0, 0.5939, 1.0, 0.9645, 0.056, 0.6372, 0.0555, 0.9102, 0.9445, 0.9102, 0.944, 0.6372, 0.0, 0.9645, 0.0, 0.5939, 0.015, 0.5939, 0.015, 0.9645, 0.972, 0.3388, 0.972, 0.3008, 0.028, 0.3008, 0.028, 0.3388, 0.985, 0.9649, 0.015, 0.9649, 0.015, 0.9959, 0.985, 0.9959, 0.972, 0.3008, 0.9995, 0.2961, 0.0005, 0.2961, 0.028, 0.3008, 0.028, 0.3388, 0.0005, 0.3402, 0.9995, 0.3402, 0.972, 0.3388, 0.972, 0.3388, 0.9995, 0.3402, 0.9995, 0.2961, 0.972, 0.3008, 0.028, 0.3008, 0.0005, 0.2961, 0.0005, 0.3402, 0.028, 0.3388, 0.985, 0.5939, 0.944, 0.6372, 0.056, 0.6372, 0.015, 0.5939, 0.985, 0.9645, 0.9445, 0.9102, 0.944, 0.6376, 0.985, 0.5939, 0.015, 0.5939, 0.056, 0.6376, 0.0555, 0.9102, 0.015, 0.9645, 0.0555, 0.9102, 0.015, 0.9649, 0.985, 0.9649, 0.9445, 0.9102, 0.015, 0.4127, 0.015, 0.3464, 0.985, 0.3464, 0.985, 0.4127, 0.985, 0.5939, 0.985, 0.9645, 1.0, 0.9645, 1.0, 0.5939, 0.015, 0.9649, 0.0555, 0.9102, 0.9445, 0.9102, 0.985, 0.9649, 0.0, 0.5939, 0.0, 0.9645, 0.015, 0.9645, 0.015, 0.5939, 0.5125, 0.0662, 0.9992, 0.0662, 0.9992, 0.0156, 0.5125, 0.0156, 0.972, 0.3008, 0.972, 0.3388, 0.028, 0.3388, 0.028, 0.3008, 0.9712, 0.488, 0.9712, 0.4387, 0.9712, 0.4387, 0.9712, 0.488, 0.0005, 0.2961, 0.028, 0.3008, 0.028, 0.3388, 0.0005, 0.3402, 0.953, 0.2821, 0.953, 0.2821, 0.9831, 0.2591, 0.9831, 0.2591, 0.9995, 0.3402, 0.972, 0.3388, 0.972, 0.3008, 0.9995, 0.2961, 0.944, 0.6372, 0.985, 0.5939, 0.015, 0.5939, 0.056, 0.6372, 0.9445, 0.9102, 0.985, 0.9645, 0.985, 0.5939, 0.944, 0.6376, 0.056, 0.6376, 0.015, 0.5939, 0.015, 0.9645, 0.0555, 0.9102, 0.9975, 0.415, 0.9975, 0.415, 0.9975, 0.517, 0.9975, 0.517, 0.9681, 0.4922, 0.9681, 0.9405, 0.03564, 0.9405, 0.03564, 0.4922, 0.9681, 0.4922, 0.9681, 0.9405, 0.03564, 0.9405, 0.03564, 0.4922, 0.9681, 0.4922, 0.9681, 0.9405, 0.03564, 0.9405, 0.03564, 0.4922, 0.9681, 0.4922, 0.9681, 0.9405, 0.03564, 0.9405, 0.03564, 0.4922, 0.0555, 0.9102, 0.056, 0.6372, 0.944, 0.6372, 0.9445, 0.9102])
_ca = me_w_ronin_reference_ref.color_attributes.new('Attribute', 'BYTE_COLOR', 'CORNER')
_ca.data.foreach_set('color', [1.0, 1.0, 1.0, 1.0, 1.0, 1.0, 1.0, 1.0, 1.0, 1.0, 1.0, 1.0, 1.0, 1.0, 1.0, 1.0, 1.0, 1.0, 1.0, 1.0, 1.0, 1.0, 1.0, 1.0, 1.0, 1.0, 1.0, 1.0, 1.0, 1.0, 1.0, 1.0, 1.0, 1.0, 1.0, 1.0, 1.0, 1.0, 1.0, 1.0, 1.0, 1.0, 1.0, 1.0, 1.0, 1.0, 1.0, 1.0, 1.0, 1.0, 1.0, 1.0, 1.0, 1.0, 1.0, 1.0, 1.0, 1.0, 1.0, 1.0, 1.0, 1.0, 1.0, 1.0, 1.0, 1.0, 1.0, 1.0, 1.0, 1.0, 1.0, 1.0, 1.0, 1.0, 1.0, 1.0, 1.0, 1.0, 1.0, 1.0, 1.0, 1.0, 1.0, 1.0, 1.0, 1.0, 1.0, 1.0, 1.0, 1.0, 1.0, 1.0, 1.0, 1.0, 1.0, 1.0, 1.0, 1.0, 1.0, 1.0, 1.0, 1.0, 1.0, 1.0, 1.0, 1.0, 1.0, 1.0, 1.0, 1.0, 1.0, 1.0, 1.0, 1.0, 1.0, 1.0, 1.0, 1.0, 1.0, 1.0, 1.0, 1.0, 1.0, 1.0, 1.0, 1.0, 1.0, 1.0, 1.0, 1.0, 1.0, 1.0, 1.0, 1.0, 1.0, 1.0, 1.0, 1.0, 1.0, 1.0, 1.0, 1.0, 1.0, 1.0, 1.0, 1.0, 1.0, 1.0, 1.0, 1.0, 1.0, 1.0, 1.0, 1.0, 1.0, 1.0, 1.0, 1.0, 1.0, 1.0, 1.0, 1.0, 1.0, 1.0, 1.0, 1.0, 1.0, 1.0, 1.0, 1.0, 1.0, 1.0, 1.0, 1.0, 1.0, 1.0, 1.0, 1.0, 1.0, 1.0, 1.0, 1.0, 1.0, 1.0, 1.0, 1.0, 1.0, 1.0, 1.0, 1.0, 1.0, 1.0, 1.0, 1.0, 1.0, 1.0, 1.0, 1.0, 1.0, 1.0, 1.0, 1.0, 1.0, 1.0, 1.0, 1.0, 1.0, 1.0, 1.0, 1.0, 1.0, 1.0, 1.0, 1.0, 1.0, 1.0, 1.0, 1.0, 1.0, 1.0, 1.0, 1.0, 1.0, 1.0, 1.0, 1.0, 1.0, 1.0, 1.0, 1.0, 1.0, 1.0, 1.0, 1.0, 1.0, 1.0, 1.0, 1.0, 1.0, 1.0, 1.0, 1.0, 1.0, 1.0, 1.0, 1.0, 1.0, 1.0, 1.0, 1.0, 1.0, 1.0, 1.0, 1.0, 1.0, 1.0, 1.0, 1.0, 1.0, 1.0, 1.0, 1.0, 1.0, 1.0, 1.0, 1.0, 1.0, 1.0, 1.0, 1.0, 1.0, 1.0, 1.0, 1.0, 1.0, 1.0, 1.0, 1.0, 1.0, 1.0, 1.0, 1.0, 1.0, 1.0, 1.0, 1.0, 1.0, 1.0, 1.0, 1.0, 1.0, 1.0, 1.0, 1.0, 1.0, 1.0, 1.0, 1.0, 1.0, 1.0, 1.0, 1.0, 1.0, 1.0, 1.0, 1.0, 1.0, 1.0, 1.0, 1.0, 1.0, 1.0, 1.0, 1.0, 1.0, 1.0, 1.0, 1.0, 1.0, 1.0, 1.0, 1.0, 1.0, 1.0, 1.0, 1.0, 1.0, 1.0, 1.0, 1.0, 1.0, 1.0, 1.0, 1.0, 1.0, 1.0, 1.0, 1.0, 1.0, 1.0, 1.0, 1.0, 1.0, 1.0, 1.0, 1.0, 1.0, 1.0, 1.0, 1.0, 1.0, 1.0, 1.0, 1.0, 1.0, 1.0, 1.0, 1.0, 1.0, 1.0, 1.0, 1.0, 1.0, 1.0, 1.0, 1.0, 1.0, 1.0, 1.0, 1.0, 1.0, 1.0, 1.0, 1.0, 1.0, 1.0, 1.0, 1.0, 1.0, 1.0, 1.0, 1.0, 1.0, 1.0, 1.0, 1.0, 1.0, 1.0, 1.0, 1.0, 1.0, 1.0, 1.0, 1.0, 1.0, 1.0, 1.0, 1.0, 1.0, 1.0, 1.0, 1.0, 1.0, 1.0, 1.0, 1.0, 1.0, 1.0, 1.0, 1.0, 1.0, 1.0, 1.0, 1.0, 1.0, 1.0, 1.0, 1.0, 1.0, 1.0, 1.0, 1.0, 1.0, 1.0, 1.0, 1.0, 1.0, 1.0, 1.0, 1.0, 1.0, 1.0, 1.0, 1.0, 1.0, 1.0, 1.0, 1.0, 1.0, 1.0, 1.0, 1.0, 1.0, 1.0, 1.0, 1.0, 1.0, 1.0, 1.0, 1.0, 1.0, 1.0, 1.0, 1.0, 1.0, 1.0, 1.0, 1.0, 1.0, 1.0, 1.0, 1.0, 1.0, 1.0, 1.0, 1.0, 1.0, 1.0, 1.0, 1.0, 1.0, 1.0, 1.0, 1.0, 1.0, 1.0, 1.0, 1.0, 1.0, 1.0, 1.0, 1.0, 1.0, 1.0, 1.0, 1.0, 1.0, 1.0, 1.0, 1.0, 1.0, 1.0, 1.0, 1.0, 1.0, 1.0, 1.0, 1.0, 1.0, 1.0, 1.0, 1.0, 1.0, 1.0, 1.0, 1.0, 1.0, 1.0, 1.0, 1.0, 1.0, 1.0, 1.0, 1.0, 1.0, 1.0, 1.0, 1.0, 1.0, 1.0, 1.0, 1.0, 1.0, 1.0, 1.0, 1.0, 1.0, 1.0, 1.0, 1.0, 1.0, 1.0, 1.0, 1.0, 1.0, 1.0, 1.0, 1.0, 1.0, 1.0, 1.0, 1.0, 1.0, 1.0, 1.0, 1.0, 1.0, 1.0, 1.0, 1.0, 1.0, 1.0, 1.0, 1.0, 1.0, 1.0, 1.0, 1.0, 1.0, 1.0, 1.0, 1.0, 1.0, 1.0, 1.0, 1.0, 1.0, 1.0, 1.0, 1.0, 1.0, 1.0, 1.0, 1.0, 1.0, 1.0, 1.0, 1.0, 1.0, 1.0, 1.0, 1.0, 1.0, 1.0, 1.0, 1.0, 1.0, 1.0, 1.0, 1.0, 1.0, 1.0, 1.0, 1.0, 1.0, 1.0, 1.0, 1.0, 1.0, 1.0, 1.0, 1.0, 1.0, 1.0, 1.0, 1.0, 1.0, 1.0, 1.0, 1.0, 1.0, 1.0, 1.0, 1.0, 1.0, 1.0, 1.0, 1.0, 1.0, 1.0, 1.0, 1.0, 1.0, 1.0, 1.0, 1.0, 1.0, 1.0, 1.0, 1.0, 1.0, 1.0, 1.0, 1.0, 1.0, 1.0, 1.0, 1.0, 1.0, 1.0, 1.0, 1.0, 1.0, 1.0, 1.0, 1.0, 1.0, 1.0, 1.0, 1.0, 1.0, 1.0, 1.0, 1.0, 1.0, 1.0, 1.0, 1.0, 1.0, 1.0, 1.0, 1.0, 1.0, 1.0, 1.0, 1.0, 1.0, 1.0, 1.0, 1.0, 1.0, 1.0, 1.0, 1.0, 1.0, 1.0, 1.0, 1.0, 1.0, 1.0, 1.0, 1.0, 1.0, 1.0, 1.0, 1.0, 1.0, 1.0, 1.0, 1.0, 1.0, 1.0, 1.0, 1.0, 1.0, 1.0, 1.0, 1.0, 1.0, 1.0, 1.0, 1.0, 1.0, 1.0, 1.0, 1.0, 1.0, 1.0, 1.0, 1.0, 1.0, 1.0, 1.0, 1.0, 1.0, 1.0, 1.0, 1.0, 1.0, 1.0, 1.0, 1.0, 1.0, 1.0, 1.0, 1.0, 1.0, 1.0, 1.0, 1.0, 1.0, 1.0, 1.0, 1.0, 1.0, 1.0, 1.0, 1.0, 1.0, 1.0, 1.0, 1.0, 1.0, 1.0, 1.0, 1.0, 1.0, 1.0, 1.0, 1.0, 1.0, 1.0, 1.0, 1.0, 1.0, 1.0, 1.0, 1.0, 1.0, 1.0, 1.0, 1.0, 1.0, 1.0, 1.0, 1.0, 1.0, 1.0, 1.0, 1.0, 1.0, 1.0, 1.0, 1.0, 1.0, 1.0, 1.0, 1.0, 1.0, 1.0, 1.0, 1.0, 1.0, 1.0, 1.0, 1.0, 1.0, 1.0, 1.0, 1.0, 1.0, 1.0, 1.0, 1.0, 1.0, 1.0, 1.0, 1.0, 1.0, 1.0, 1.0, 1.0, 1.0, 1.0, 1.0, 1.0, 1.0, 1.0, 1.0, 1.0, 1.0, 1.0, 1.0, 1.0, 1.0, 1.0, 1.0, 1.0, 1.0, 1.0, 1.0, 1.0, 1.0, 1.0, 1.0, 1.0, 1.0, 1.0, 1.0, 1.0, 1.0, 1.0, 1.0, 1.0, 1.0, 1.0, 1.0, 1.0, 1.0, 1.0, 1.0, 1.0, 1.0, 1.0, 1.0, 1.0, 1.0, 1.0, 1.0, 1.0, 1.0, 1.0, 1.0, 1.0, 1.0, 1.0, 1.0, 1.0, 1.0, 1.0, 1.0, 1.0, 1.0, 1.0, 1.0, 1.0, 1.0, 1.0, 1.0, 1.0, 1.0, 1.0, 1.0, 1.0, 1.0, 1.0, 1.0, 1.0, 1.0, 1.0, 1.0, 1.0, 1.0, 1.0, 1.0, 1.0, 1.0, 1.0, 1.0, 1.0, 1.0, 1.0, 1.0, 1.0, 1.0, 1.0, 1.0, 1.0, 1.0, 1.0, 1.0, 1.0, 1.0, 1.0, 1.0, 1.0, 1.0, 1.0, 1.0, 1.0, 1.0, 1.0, 1.0, 1.0, 1.0, 1.0, 1.0, 1.0, 1.0, 1.0, 1.0, 1.0, 1.0, 1.0, 1.0, 1.0, 1.0, 1.0, 1.0, 1.0, 1.0, 1.0, 1.0, 1.0, 1.0, 1.0, 1.0, 1.0, 1.0, 1.0, 1.0, 1.0, 1.0, 1.0, 1.0, 1.0, 1.0, 1.0, 1.0, 1.0, 1.0, 1.0, 1.0, 1.0, 1.0, 1.0, 1.0, 1.0, 1.0, 1.0, 1.0, 1.0, 1.0, 1.0, 1.0, 1.0, 1.0, 1.0, 1.0, 1.0, 1.0, 1.0, 1.0, 1.0, 1.0, 1.0, 1.0, 1.0, 1.0, 1.0, 1.0, 1.0, 1.0, 1.0, 1.0, 1.0, 1.0, 1.0, 1.0, 1.0, 1.0, 1.0, 1.0, 1.0, 1.0, 1.0, 1.0, 1.0, 1.0, 1.0, 1.0, 1.0, 1.0, 1.0, 1.0, 1.0, 1.0, 1.0, 1.0, 1.0, 1.0, 1.0, 1.0, 1.0, 1.0, 1.0, 1.0, 1.0, 1.0, 1.0, 1.0, 1.0, 1.0, 1.0, 1.0, 1.0, 1.0, 1.0, 1.0, 1.0, 1.0, 1.0, 1.0, 1.0, 1.0, 1.0, 1.0, 1.0, 1.0, 1.0, 1.0, 1.0, 1.0, 1.0, 1.0, 1.0, 1.0, 1.0, 1.0, 1.0, 1.0, 1.0, 1.0, 1.0, 1.0, 1.0, 1.0, 1.0, 1.0, 1.0, 1.0, 1.0, 1.0, 1.0, 1.0, 1.0, 1.0, 1.0, 1.0, 1.0, 1.0, 1.0, 1.0, 1.0, 1.0, 1.0, 1.0, 1.0, 1.0, 1.0, 1.0, 1.0, 1.0, 1.0, 1.0, 1.0, 1.0, 1.0, 1.0, 1.0, 1.0, 1.0, 1.0, 1.0, 1.0, 1.0, 1.0, 1.0, 1.0, 1.0, 1.0, 1.0, 1.0, 1.0, 1.0, 1.0, 1.0, 1.0, 1.0, 1.0, 1.0, 1.0, 1.0, 1.0, 1.0, 1.0, 1.0, 1.0, 1.0, 1.0, 1.0, 1.0, 1.0, 1.0, 1.0, 1.0, 1.0, 1.0, 1.0, 1.0, 1.0, 1.0, 1.0, 1.0, 1.0, 1.0, 1.0, 1.0, 1.0, 1.0, 1.0, 1.0, 1.0, 1.0, 1.0, 1.0, 1.0, 1.0, 1.0, 1.0, 1.0, 1.0, 1.0, 1.0, 1.0, 1.0, 1.0, 1.0, 1.0, 1.0, 1.0, 1.0, 1.0, 1.0, 1.0, 1.0, 1.0, 1.0, 1.0, 1.0, 1.0, 1.0, 1.0, 1.0, 1.0, 1.0, 1.0, 1.0, 1.0, 1.0, 1.0, 1.0, 1.0, 1.0, 1.0, 1.0, 1.0, 1.0, 1.0, 1.0, 1.0, 1.0, 1.0, 1.0, 1.0, 1.0, 1.0, 1.0, 1.0, 1.0, 1.0, 1.0, 1.0, 1.0, 1.0, 1.0, 1.0, 1.0, 1.0, 1.0, 1.0, 1.0, 1.0, 1.0, 1.0, 1.0, 1.0, 1.0, 1.0, 1.0, 1.0, 1.0, 1.0, 1.0, 1.0, 1.0, 1.0, 1.0, 1.0, 1.0, 1.0, 1.0, 1.0, 1.0, 1.0, 1.0, 1.0, 1.0, 1.0, 1.0, 1.0, 1.0, 1.0, 1.0, 1.0, 1.0, 1.0, 1.0, 1.0, 1.0, 1.0, 1.0, 1.0, 1.0, 1.0, 1.0, 1.0, 1.0, 1.0, 1.0, 1.0, 1.0, 1.0, 1.0, 1.0, 1.0, 1.0, 1.0, 1.0, 1.0, 1.0, 1.0, 1.0, 1.0, 1.0, 1.0, 1.0, 1.0, 1.0, 1.0, 1.0, 1.0, 1.0, 1.0, 1.0, 1.0, 1.0, 1.0, 1.0, 1.0, 1.0, 1.0, 1.0, 1.0, 1.0, 1.0, 1.0, 1.0, 1.0, 1.0, 1.0, 1.0, 1.0, 1.0, 1.0, 1.0, 1.0, 1.0, 1.0, 1.0, 1.0, 1.0, 1.0, 1.0, 1.0, 1.0, 1.0, 1.0, 1.0, 1.0, 1.0, 1.0, 1.0, 1.0, 1.0, 1.0, 1.0, 1.0, 1.0, 1.0, 1.0, 1.0, 1.0, 1.0, 1.0, 1.0, 1.0, 1.0, 1.0, 1.0, 1.0, 1.0, 1.0, 1.0, 1.0, 1.0, 1.0, 1.0, 1.0, 1.0, 1.0, 1.0, 1.0, 1.0, 1.0, 1.0, 1.0, 1.0, 1.0, 1.0, 1.0, 1.0, 1.0, 1.0, 1.0, 1.0, 1.0, 1.0, 1.0, 1.0, 1.0, 1.0, 1.0, 1.0, 1.0, 1.0, 1.0, 1.0, 1.0, 1.0, 1.0, 1.0, 1.0, 1.0, 1.0, 1.0, 1.0, 1.0, 1.0, 1.0, 1.0, 1.0, 1.0, 1.0, 1.0, 1.0, 1.0, 1.0, 1.0, 1.0, 1.0, 1.0, 1.0, 1.0, 1.0, 1.0, 1.0, 1.0, 1.0, 1.0, 1.0, 1.0, 1.0, 1.0, 1.0, 1.0, 1.0, 1.0, 1.0, 1.0, 1.0, 1.0, 1.0, 1.0, 1.0, 1.0, 1.0, 1.0, 1.0, 1.0, 1.0, 1.0, 1.0, 1.0, 1.0, 1.0, 1.0, 1.0, 1.0, 1.0, 1.0, 1.0, 1.0, 1.0, 1.0, 1.0, 1.0, 1.0, 1.0, 1.0, 1.0, 1.0, 1.0, 1.0, 1.0, 1.0, 1.0, 1.0, 1.0, 1.0, 1.0, 1.0, 1.0, 1.0, 1.0, 1.0, 1.0, 1.0, 1.0, 1.0, 1.0, 1.0, 1.0, 1.0, 1.0, 1.0, 1.0, 1.0, 1.0, 1.0, 1.0, 1.0, 1.0, 1.0, 1.0, 1.0, 1.0, 1.0, 1.0, 1.0, 1.0, 1.0, 1.0, 1.0, 1.0, 1.0, 1.0, 1.0, 1.0, 1.0, 1.0, 1.0, 1.0, 1.0, 1.0, 1.0, 1.0, 1.0, 1.0, 1.0, 1.0, 1.0, 1.0, 1.0, 1.0, 1.0, 1.0, 1.0, 1.0, 1.0, 1.0, 1.0, 1.0, 1.0, 1.0, 1.0, 1.0, 1.0, 1.0, 1.0, 1.0, 1.0, 1.0, 1.0, 1.0, 1.0, 1.0, 1.0, 1.0, 1.0, 1.0, 1.0, 1.0, 1.0, 1.0, 1.0, 1.0, 1.0, 1.0, 1.0, 1.0, 1.0, 1.0, 1.0, 1.0, 1.0, 1.0, 1.0, 1.0, 1.0, 1.0, 1.0, 1.0, 1.0, 1.0, 1.0, 1.0, 1.0, 1.0, 1.0, 1.0, 1.0, 1.0, 1.0, 1.0, 1.0, 1.0, 1.0, 1.0, 1.0, 1.0, 1.0, 1.0, 1.0, 1.0, 1.0, 1.0, 1.0, 1.0, 1.0, 1.0, 1.0, 1.0, 1.0, 1.0, 1.0, 1.0, 1.0, 1.0, 1.0, 1.0, 1.0, 1.0, 1.0, 1.0, 1.0, 1.0, 1.0, 1.0, 1.0, 1.0, 1.0, 1.0, 1.0, 1.0, 1.0, 1.0, 1.0, 1.0, 1.0, 1.0, 1.0, 1.0, 1.0, 1.0, 1.0, 1.0, 1.0, 1.0, 1.0, 1.0, 1.0, 1.0, 1.0, 1.0, 1.0, 1.0, 1.0, 1.0, 1.0, 1.0, 1.0, 1.0, 1.0, 1.0, 1.0, 1.0, 1.0, 1.0, 1.0, 1.0, 1.0, 1.0, 1.0, 1.0, 1.0, 1.0, 1.0, 1.0, 1.0, 1.0, 1.0, 1.0, 1.0, 1.0, 1.0, 1.0, 1.0, 1.0, 1.0, 1.0, 1.0, 1.0, 1.0, 1.0, 1.0, 1.0, 1.0, 1.0, 1.0, 1.0, 1.0, 1.0, 1.0, 1.0, 1.0, 1.0, 1.0, 1.0, 1.0, 1.0, 1.0, 1.0, 1.0, 1.0, 1.0, 1.0, 1.0, 1.0, 1.0, 1.0, 1.0, 1.0, 1.0, 1.0, 1.0, 1.0, 1.0, 1.0, 1.0, 1.0, 1.0, 1.0, 1.0, 1.0, 1.0, 1.0, 1.0, 1.0, 1.0, 1.0, 1.0, 1.0, 1.0, 1.0, 1.0, 1.0, 1.0, 1.0, 1.0, 1.0, 1.0, 1.0, 1.0, 1.0, 1.0, 1.0, 1.0, 1.0, 1.0, 1.0, 1.0, 1.0, 1.0, 1.0, 1.0, 1.0, 1.0, 1.0, 1.0, 1.0, 1.0, 1.0, 1.0, 1.0, 1.0, 1.0, 1.0, 1.0, 1.0, 1.0, 1.0, 1.0, 1.0, 1.0, 1.0, 1.0, 1.0, 1.0, 1.0, 1.0, 1.0, 1.0, 1.0, 1.0, 1.0, 1.0, 1.0, 1.0, 1.0, 1.0, 1.0, 1.0, 1.0, 1.0, 1.0, 1.0, 1.0, 1.0, 1.0, 1.0, 1.0, 1.0, 1.0, 1.0, 1.0, 1.0, 1.0, 1.0, 1.0, 1.0, 1.0, 1.0, 1.0, 1.0, 1.0, 1.0, 1.0, 1.0, 1.0, 1.0, 1.0, 1.0, 1.0, 1.0, 1.0, 1.0, 1.0, 1.0, 1.0, 1.0, 1.0, 1.0, 1.0, 1.0, 1.0, 1.0, 1.0, 1.0, 1.0, 1.0, 1.0, 1.0, 1.0, 1.0, 1.0, 1.0, 1.0, 1.0, 1.0, 1.0, 1.0, 1.0, 1.0, 1.0, 1.0, 1.0, 1.0, 1.0, 1.0, 1.0, 1.0, 1.0, 1.0, 1.0, 1.0, 1.0, 1.0, 1.0, 1.0, 1.0, 1.0, 1.0, 1.0, 1.0, 1.0, 1.0, 1.0, 1.0, 1.0, 1.0, 1.0, 1.0, 1.0, 1.0, 1.0, 1.0, 1.0, 1.0, 1.0, 1.0, 1.0, 1.0, 1.0, 1.0, 1.0, 1.0, 1.0, 1.0, 1.0, 1.0, 1.0, 1.0, 1.0, 1.0, 1.0, 1.0, 1.0, 1.0, 1.0, 1.0, 1.0, 1.0, 1.0, 1.0, 1.0, 1.0, 1.0, 1.0, 1.0, 1.0, 1.0, 1.0, 1.0, 1.0, 1.0, 1.0, 1.0, 1.0, 1.0, 1.0, 1.0, 1.0, 1.0, 1.0, 1.0, 1.0, 1.0, 1.0, 1.0, 1.0, 1.0, 1.0, 1.0, 1.0, 1.0, 1.0, 1.0, 1.0, 1.0, 1.0, 1.0, 1.0, 1.0, 1.0, 1.0, 1.0, 1.0, 1.0, 1.0, 1.0, 1.0, 1.0, 1.0, 1.0, 1.0, 1.0, 1.0, 1.0, 1.0, 1.0, 1.0, 1.0, 1.0, 1.0, 1.0, 1.0, 1.0, 1.0, 1.0, 1.0, 1.0, 1.0, 1.0, 1.0, 1.0, 1.0, 1.0, 1.0, 1.0, 1.0, 1.0, 1.0, 1.0, 1.0, 1.0, 1.0, 1.0, 1.0, 1.0, 1.0, 1.0, 1.0, 1.0, 1.0, 1.0, 1.0, 1.0, 1.0, 1.0, 1.0, 1.0, 1.0, 1.0, 1.0, 1.0, 1.0, 1.0, 1.0, 1.0, 1.0, 1.0, 1.0, 1.0, 1.0, 1.0, 1.0, 1.0, 1.0, 1.0, 1.0, 1.0, 1.0, 1.0, 1.0, 1.0, 1.0, 1.0, 1.0, 1.0, 1.0, 1.0, 1.0, 1.0, 1.0, 1.0, 1.0, 1.0, 1.0, 1.0, 1.0, 1.0, 1.0, 1.0, 1.0, 1.0, 1.0, 1.0, 1.0, 1.0, 1.0, 1.0, 1.0, 1.0, 1.0, 1.0, 1.0, 1.0, 1.0, 1.0, 1.0, 1.0, 1.0, 1.0, 1.0, 1.0, 1.0, 1.0, 1.0, 1.0, 1.0, 1.0, 1.0, 1.0, 1.0, 1.0, 1.0, 1.0, 1.0, 1.0, 1.0, 1.0, 1.0, 1.0, 1.0, 1.0, 1.0, 1.0, 1.0, 1.0, 1.0, 1.0, 1.0, 1.0, 1.0, 1.0, 1.0, 1.0, 1.0, 1.0, 1.0, 1.0, 1.0, 1.0, 1.0, 1.0, 1.0, 1.0, 1.0, 1.0, 1.0, 1.0, 1.0, 1.0, 1.0, 1.0, 1.0, 1.0, 1.0, 1.0, 1.0, 1.0, 1.0, 1.0, 1.0, 1.0, 1.0, 1.0, 1.0, 1.0, 1.0, 1.0, 1.0, 1.0, 1.0, 1.0, 1.0, 1.0, 1.0, 1.0, 1.0, 1.0, 1.0, 1.0, 1.0, 1.0, 1.0, 1.0, 1.0, 1.0, 1.0, 1.0, 1.0, 1.0, 1.0, 1.0, 1.0, 1.0, 1.0, 1.0, 1.0, 1.0, 1.0, 1.0, 1.0, 1.0, 1.0, 1.0, 1.0, 1.0, 1.0, 1.0, 1.0, 1.0, 1.0, 1.0, 1.0, 1.0, 1.0, 1.0, 1.0, 1.0, 1.0, 1.0, 1.0, 1.0, 1.0, 1.0, 1.0, 1.0, 1.0, 1.0, 1.0, 1.0, 1.0, 1.0, 1.0, 1.0, 1.0, 1.0, 1.0, 1.0, 1.0, 1.0, 1.0, 1.0, 1.0, 1.0, 1.0, 1.0, 1.0, 1.0, 1.0, 1.0, 1.0, 1.0, 1.0, 1.0, 1.0, 1.0, 1.0, 1.0, 1.0, 1.0, 1.0, 1.0, 1.0, 1.0, 1.0, 1.0, 1.0, 1.0, 1.0, 1.0, 1.0, 1.0, 1.0, 1.0, 1.0, 1.0, 1.0, 1.0, 1.0, 1.0, 1.0, 1.0, 1.0, 1.0, 1.0, 1.0, 1.0, 1.0, 1.0, 1.0, 1.0, 1.0, 1.0, 1.0, 1.0, 1.0, 1.0, 1.0, 1.0, 1.0, 1.0, 1.0, 1.0, 1.0, 1.0, 1.0, 1.0, 1.0, 1.0, 1.0, 1.0, 1.0, 1.0, 1.0, 1.0, 1.0, 1.0, 1.0, 1.0, 1.0, 1.0, 1.0, 1.0, 1.0, 1.0, 1.0, 1.0, 1.0, 1.0, 1.0, 1.0, 1.0, 1.0, 1.0, 1.0, 1.0, 1.0, 1.0, 1.0, 1.0, 1.0, 1.0, 1.0, 1.0, 1.0, 1.0, 1.0, 1.0, 1.0, 1.0, 1.0, 1.0, 1.0, 1.0, 1.0, 1.0, 1.0, 1.0, 1.0, 1.0, 1.0, 1.0, 1.0, 1.0, 1.0, 1.0, 1.0, 1.0, 1.0, 1.0, 1.0, 1.0, 1.0, 1.0, 1.0, 1.0, 1.0, 1.0, 1.0, 1.0, 1.0, 1.0, 1.0, 1.0, 1.0, 1.0, 1.0, 1.0, 1.0, 1.0, 1.0, 1.0, 1.0, 1.0, 1.0, 1.0, 1.0, 1.0, 1.0, 1.0, 1.0, 1.0, 1.0, 1.0, 1.0, 1.0, 1.0, 1.0, 1.0, 1.0, 1.0, 1.0, 1.0, 1.0, 1.0, 1.0, 1.0, 1.0, 1.0, 1.0, 1.0, 1.0, 1.0, 1.0, 1.0, 1.0, 1.0, 1.0, 1.0, 1.0, 1.0, 1.0, 1.0, 1.0, 1.0, 1.0, 1.0, 1.0, 1.0, 1.0, 1.0, 1.0, 1.0, 1.0, 1.0, 1.0, 1.0, 1.0, 1.0, 1.0, 1.0, 1.0, 1.0, 1.0, 1.0, 1.0, 1.0, 1.0, 1.0, 1.0, 1.0, 1.0, 1.0, 1.0, 1.0, 1.0, 1.0, 1.0, 1.0, 1.0, 1.0, 1.0, 1.0, 1.0, 1.0, 1.0, 1.0, 1.0, 1.0, 1.0, 1.0, 1.0, 1.0, 1.0, 1.0, 1.0, 1.0, 1.0, 1.0, 1.0, 1.0, 1.0, 1.0, 1.0, 1.0, 1.0, 1.0, 1.0, 1.0, 1.0, 1.0, 1.0, 1.0, 1.0, 1.0, 1.0, 1.0, 1.0, 1.0, 1.0, 1.0, 1.0, 1.0, 1.0, 1.0, 1.0, 1.0, 1.0, 1.0, 1.0, 1.0, 1.0, 1.0, 1.0, 1.0, 1.0, 1.0, 1.0, 1.0, 1.0, 1.0, 1.0, 1.0, 1.0, 1.0, 1.0, 1.0, 1.0, 1.0, 1.0, 1.0, 1.0, 1.0, 1.0, 1.0, 1.0, 1.0, 1.0, 1.0, 1.0, 1.0, 1.0, 1.0, 1.0, 1.0, 1.0, 1.0, 1.0, 1.0, 1.0, 1.0, 1.0, 1.0, 1.0, 1.0, 1.0, 1.0, 1.0, 1.0, 1.0, 1.0, 1.0, 1.0, 1.0, 1.0, 1.0, 1.0, 1.0, 1.0, 1.0, 1.0, 1.0, 1.0, 1.0, 1.0, 1.0, 1.0, 1.0, 1.0, 1.0, 1.0, 1.0, 1.0, 1.0, 1.0, 1.0, 1.0, 1.0, 1.0, 1.0, 1.0, 1.0, 1.0, 1.0, 1.0, 1.0, 1.0, 1.0, 1.0, 1.0, 1.0, 1.0, 1.0, 1.0, 1.0, 1.0, 1.0, 1.0, 1.0, 1.0, 1.0, 1.0, 1.0, 1.0, 1.0, 1.0, 1.0, 1.0, 1.0, 1.0, 1.0, 1.0, 1.0, 1.0, 1.0, 1.0, 1.0, 1.0, 1.0, 1.0, 1.0, 1.0, 1.0, 1.0, 1.0, 1.0, 1.0, 1.0, 1.0, 1.0, 1.0, 1.0, 1.0, 1.0, 1.0, 1.0, 1.0, 1.0, 1.0, 1.0, 1.0, 1.0, 1.0, 1.0, 1.0, 1.0, 1.0, 1.0, 1.0, 1.0, 1.0, 1.0, 1.0, 1.0, 1.0, 1.0, 1.0, 1.0, 1.0, 1.0, 1.0, 1.0, 1.0, 1.0, 1.0, 1.0, 1.0, 1.0, 1.0, 1.0, 1.0, 1.0, 1.0, 1.0, 1.0, 1.0])
me_w_ronin_reference_ref.materials.append(mat_mdl_w_ronin_png)
me_w_ronin_reference_ref.materials.append(mat_mdl_ronin_light_red_png)
me_w_ronin_reference_ref.use_paint_bone_selection = False
me_w_ronin_reference_ref.use_paint_mask = True
me_w_ronin_reference_ref.update()
me_w_ronin_reference_ref.normals_split_custom_set([tuple(v) for v in zip(*[iter([-1.0, 4.399e-05, -3.061e-11, -1.0, 4.399e-05, -3.061e-11, -1.0, 4.399e-05, -3.061e-11, -1.0, 4.399e-05, -3.061e-11, -0.000125, -1.0, 5.239e-07, -0.000125, -1.0, 5.239e-07, -0.000125, -1.0, 5.239e-07, -0.000125, -1.0, 5.239e-07, 1.0, 0.0003455, -9.794e-11, 1.0, -0.0002298, -2.764e-08, 1.0, 0.0003455, -9.794e-11, 1.0, -0.0002298, 1.349e-10, -0.0002104, 1.0, -9.745e-07, 0.0001251, 1.0, -5.241e-07, -0.0002104, 1.0, -5.241e-07, 0.0001251, 1.0, -5.241e-07, -1.979e-07, 2.274e-07, 1.0, -1.935e-07, 8.186e-07, 1.0, -1.799e-07, 8.498e-07, 1.0, -1.781e-07, 2.048e-07, 1.0, -3.562e-07, -8.498e-07, -1.0, 2.911e-07, -8.674e-07, -1.0, 3.642e-07, -7.656e-07, -1.0, -3.836e-07, -8.186e-07, -1.0, 3.66e-07, -2.517e-07, -1.0, 3.642e-07, -7.656e-07, -1.0, 2.911e-07, -8.674e-07, -1.0, 2.858e-07, -1.965e-07, -1.0, -3.836e-07, -8.186e-07, -1.0, -3.961e-07, -2.274e-07, -1.0, -3.566e-07, -2.048e-07, -1.0, -3.562e-07, -8.498e-07, -1.0, -1.328e-05, -1.0, 2.95e-11, -1.328e-05, -1.0, 0.0, -0.0001092, -1.0, 2.761e-08, -1.328e-05, -1.0, -3.206e-08, -1.0, 6.811e-05, -3.547e-11, -1.0, 6.811e-05, -3.547e-11, -0.8935, 0.4491, -3.864e-07, -0.4493, 0.8934, -5.704e-07, -0.7099, 0.7043, 0.0, -0.7099, 0.7043, 0.0, -0.7099, 0.7043, 0.0, -0.7099, 0.7043, 0.0, 0.7042, -0.71, 2.151e-07, 0.7042, -0.71, 1.384e-09, 0.7043, -0.7099, 1.297e-09, 0.7043, -0.7099, 4.218e-07, 0.0, 4.102e-07, 1.0, 0.0, 4.102e-07, 1.0, 0.0, 4.102e-07, 1.0, 0.0, 4.102e-07, 1.0, 0.0, -3.616e-07, -1.0, 0.0, -3.616e-07, -1.0, 0.0, -3.616e-07, -1.0, 0.0, -3.616e-07, -1.0, -0.0002298, -1.0, -1.713e-07, -0.0002298, -1.0, -1.525e-07, -0.0002298, -1.0, 1.704e-07, -0.0002298, -1.0, 2.388e-07, -0.772, -0.002075, -0.6356, -0.9468, -0.0003269, -0.3219, -0.7721, -0.0002662, 0.6355, -0.9468, -0.0003266, 0.3219, -0.9468, -0.0003272, 0.322, -0.7721, -0.0002667, 0.6355, -0.5261, -0.0001814, 0.8505, -0.5261, -0.0001814, 0.8505, -0.5324, -0.0001847, -0.8465, -0.5324, -0.0001847, -0.8465, -0.9468, -0.0003278, -0.3219, -0.772, -0.0002675, -0.6356, 4.474e-05, -0.5906, 0.807, 4.463e-05, -0.5906, 0.807, 4.537e-05, -0.5906, 0.807, -0.0001112, -0.5906, 0.807, -1.781e-07, 2.048e-07, 1.0, 2.323e-10, 1.965e-07, 1.0, 1.752e-10, 2.517e-07, 1.0, -1.979e-07, 2.274e-07, 1.0, 0.0, 7.656e-07, 1.0, 0.0, 8.674e-07, 1.0, -1.799e-07, 8.498e-07, 1.0, -1.935e-07, 8.186e-07, 1.0, 0.0, 7.656e-07, 1.0, 1.752e-10, 2.517e-07, 1.0, 2.323e-10, 1.965e-07, 1.0, 0.0, 8.674e-07, 1.0, 3.66e-07, -2.517e-07, -1.0, 2.858e-07, -1.965e-07, -1.0, -3.566e-07, -2.048e-07, -1.0, -3.961e-07, -2.274e-07, -1.0, -0.5862, 0.0002579, -0.8102, -0.5862, 0.0002575, -0.8102, -0.5862, 0.0002576, -0.8102, -0.5862, 0.0002578, -0.8102, -0.711, -0.7032, 0.0, -0.711, -0.7032, 0.0, -0.711, -0.7032, 0.0, -0.711, -0.7032, 0.0, 1.053e-07, -3.831e-07, -1.0, 1.053e-07, -3.831e-07, -1.0, 1.053e-07, -3.831e-07, -1.0, 1.053e-07, -3.831e-07, -1.0, 0.7099, 0.7043, -2.927e-06, 0.7099, 0.7043, 1.369e-09, 0.7099, 0.7043, 1.297e-09, 0.71, 0.7042, -2.112e-07, 1.0, -6.783e-05, 3.539e-11, 1.0, -6.783e-05, 3.539e-11, 0.707, 0.7072, -6.084e-07, 0.707, 0.7072, -6.084e-07, -0.9468, -0.0003266, 0.3219, -0.7721, -0.0002662, 0.6355, -0.5258, -8.22e-05, 0.8506, -0.5258, -6.852e-05, 0.8506, 0.0003448, -1.0, 2.303e-07, 0.0003448, -1.0, 2.303e-07, 0.0003448, -1.0, 2.303e-07, 0.0003448, -1.0, 2.303e-07, -0.772, -0.0002675, -0.6356, -0.9468, -0.0003278, -0.3219, -0.7721, -0.0002667, 0.6355, -0.9468, -0.0003272, 0.322, -0.5284, -0.0001826, -0.849, -0.5284, -0.0001826, -0.849, -0.9468, -0.0003269, -0.3219, -0.772, -0.002075, -0.6356, -0.0003456, 1.0, -9.21e-07, -0.0003456, 1.0, -9.21e-07, -0.0003456, 1.0, -9.21e-07, -0.0003456, 1.0, -9.21e-07, -1.631e-05, 1.0, -1.811e-07, -1.632e-05, 1.0, 3.396e-07, -1.631e-05, 1.0, 1.313e-06, -1.632e-05, 1.0, -6.019e-07, -7.092e-05, 0.205, -0.9788, -0.0001414, 0.4092, -0.9124, -0.0002998, 0.8674, -0.4975, -0.0002562, 0.7411, -0.6713, -0.0001417, 0.4092, 0.9124, -7.107e-05, 0.2049, 0.9788, 0.0001412, -0.409, 0.9126, 7.076e-05, -0.2049, 0.9788, -0.0002994, 0.8675, 0.4975, -0.0002559, 0.7417, 0.6707, -7.107e-05, 0.2049, 0.9788, -0.0001417, 0.4092, 0.9124, -0.0003433, 0.9942, -0.1073, -0.0003433, 0.9942, 0.1075, -0.0002559, 0.7417, 0.6707, -0.0002994, 0.8675, 0.4975, -0.0002562, 0.7411, -0.6713, -0.0002998, 0.8674, -0.4975, -0.0003433, 0.9942, 0.1075, -0.0003433, 0.9942, -0.1073, 0.0002559, -0.741, 0.6715, 0.0002994, -0.8674, 0.4976, 0.0003429, -0.9942, -0.1075, 0.0003429, -0.9942, 0.1074, 0.0001413, -0.4091, -0.9125, 7.075e-05, -0.2049, -0.9788, -0.0001414, 0.4092, -0.9124, -7.092e-05, 0.205, -0.9788, 0.0002995, -0.8674, -0.4976, 0.0002558, -0.741, -0.6715, 7.075e-05, -0.2049, -0.9788, 0.0001413, -0.4091, -0.9125, 0.0003429, -0.9942, 0.1074, 0.0003429, -0.9942, -0.1075, 0.0002558, -0.741, -0.6715, 0.0002995, -0.8674, -0.4976, -0.000141, 0.4089, 0.9126, -7.058e-05, 0.2053, 0.9787, 0.0001409, -0.4092, 0.9125, 7.044e-05, -0.2048, 0.9788, -1.0, -0.0003454, 1.413e-10, -1.0, -0.0003454, 1.413e-10, -1.0, -0.0003454, 1.413e-10, -1.0, -0.0003454, 1.413e-10, -1.0, -0.0003454, 1.413e-10, -1.0, -0.0003454, 1.413e-10, -1.0, -0.0003454, 1.413e-10, -1.0, -0.0003454, 1.413e-10, -1.0, -0.0003454, 1.413e-10, -1.0, -0.0003454, 1.413e-10, 0.0, 3.643e-07, 1.0, 0.0, 3.643e-07, 1.0, 0.0, 3.643e-07, 1.0, 0.0, 3.643e-07, 1.0, 3.687e-05, 0.5894, 0.8079, 6.52e-05, 0.5894, 0.8078, 3.674e-05, 0.5894, 0.8079, 3.761e-05, 0.5893, 0.8079, -3.484e-09, 0.0, -1.0, -3.484e-09, 0.0, -1.0, -3.484e-09, 0.0, -1.0, -3.484e-09, 0.0, -1.0, -3.753e-05, -0.6188, -0.7856, -3.825e-05, -0.6187, -0.7856, 0.0001651, -0.6209, -0.7839, 0.0001634, -0.6209, -0.7839, 0.9221, 0.0001358, -0.387, 0.9221, 0.0001388, -0.387, 0.9221, 0.0001202, -0.3869, 0.9221, 0.0001183, -0.3869, -2.14e-06, 0.6201, -0.7845, -2.366e-06, 0.6201, -0.7845, -2.025e-06, 0.6201, -0.7845, 9.364e-07, 0.6201, -0.7845, -1.053e-07, 3.831e-07, 1.0, -1.053e-07, 3.831e-07, 1.0, -1.053e-07, 3.831e-07, 1.0, -1.053e-07, 3.831e-07, 1.0, 0.0, 3.866e-07, 1.0, 0.0, 3.866e-07, 1.0, -0.6084, 0.004088, 0.7936, -0.6065, 6.048e-06, 0.7951, 1.0, 7.915e-06, 4.544e-06, 1.0, 7.699e-06, 1.357e-05, 1.0, 8.575e-06, 1.331e-07, 1.0, 6.845e-06, -1.457e-07, 1.0, 8.575e-06, -4.004e-07, 1.0, 7.705e-06, -1.343e-05, 1.0, 7.916e-06, -4.476e-06, 1.0, 7.515e-06, -1.656e-05, 1.0, 7.915e-06, -1.014e-07, 1.0, 7.51e-06, 1.667e-05, -4.213e-09, -7.869e-07, -1.0, -4.213e-09, -7.869e-07, -1.0, -4.213e-09, -7.869e-07, -1.0, -4.213e-09, -7.869e-07, -1.0, 7.044e-05, -0.2048, 0.9788, 0.0001409, -0.4092, 0.9125, 0.0002997, -0.8675, 0.4975, 0.000256, -0.741, 0.6715, -0.0002562, 0.741, -0.6715, -0.0002998, 0.8675, -0.4975, -0.0003438, 0.9942, 0.1075, -0.0003438, 0.9942, -0.1075, -0.0002995, 0.8674, 0.4976, -0.0002558, 0.741, 0.6715, -7.058e-05, 0.2053, 0.9787, -0.000141, 0.4089, 0.9126, -0.0003438, 0.9942, -0.1075, -0.0003438, 0.9942, 0.1075, -0.0002558, 0.741, 0.6715, -0.0002995, 0.8674, 0.4976, 0.000256, -0.741, 0.6715, 0.0002997, -0.8675, 0.4975, 0.0003434, -0.9942, -0.1075, 0.0009562, -0.9942, 0.1072, -7.079e-05, 0.2048, -0.9788, -0.0001414, 0.409, -0.9125, -0.0002998, 0.8675, -0.4975, -0.0002562, 0.741, -0.6715, 0.0001409, -0.4087, -0.9127, 7.052e-05, -0.2051, -0.9787, -0.0001414, 0.409, -0.9125, -7.079e-05, 0.2048, -0.9788, -0.0003218, -0.8674, -0.4977, 0.0002556, -0.741, -0.6715, 7.052e-05, -0.2051, -0.9787, 0.0001409, -0.4087, -0.9127, 0.0009562, -0.9942, 0.1072, 0.0003434, -0.9942, -0.1075, 0.0002556, -0.741, -0.6715, -0.0003218, -0.8674, -0.4977, -1.0, -0.0003447, -8.472e-07, -1.0, 0.0002292, 6.176e-07, -1.0, 0.0002298, 2.676e-06, -1.0, 0.0002292, 6.176e-07, -1.0, 0.0001335, -7.862e-08, -1.0, 0.0002298, 2.676e-06, -1.0, 0.0001335, -7.862e-08, -1.0, 0.000134, 1.768e-08, -1.0, 0.0002298, 2.676e-06, -1.0, 0.000134, 1.768e-08, -1.0, 0.00023, 4.133e-08, -1.0, 0.0002298, 2.676e-06, -1.0, 0.00023, 4.133e-08, -1.0, 0.0002298, -9.156e-08, -1.0, 0.0002298, 2.676e-06, -1.0, 0.0002298, -9.156e-08, -1.0, 0.0002297, 2.379e-07, -1.0, 0.0002298, 2.676e-06, -1.0, 0.0002297, 2.379e-07, -1.0, 0.0001334, 2.42e-07, -1.0, 0.0002298, 2.676e-06, -1.0, 0.0001334, 2.42e-07, -1.0, -0.0003447, 8.474e-07, -1.0, 0.0002298, 2.676e-06, -0.1334, -4.573e-05, 0.9911, 0.009975, -0.2791, 0.9602, 0.4953, -0.4008, 0.7707, 0.385, 0.0001333, 0.9229, -0.6063, -0.0002096, -0.7952, -0.6859, -0.278, -0.6725, -0.9602, -0.2791, 0.009964, -0.9911, -0.0003424, -0.1334, 0.07549, -0.789, 0.6097, 0.009975, -0.2791, 0.9602, -0.6725, -0.278, 0.6859, -0.376, -0.7911, 0.4825, 0.385, 0.0001326, -0.9229, 0.5939, -0.3299, -0.7338, -0.009977, -0.2791, -0.9602, 0.1334, 4.562e-05, -0.9911, -0.1689, 3.122e-05, -0.9856, -0.1688, 3.029e-05, -0.9856, -0.1688, 3.05e-05, -0.9856, -0.1688, 3.007e-05, -0.9856, 0.9696, 0.0003173, 0.2448, 0.9702, -0.000404, 0.2422, 0.9966, -0.0003392, -0.08238, 0.9966, -0.0003394, 0.08234, -0.1369, -4.162e-06, 0.9906, -0.1369, 1.167e-06, 0.9906, -0.1369, -4.689e-05, 0.9906, -0.1369, -1.494e-06, 0.9906, 0.0755, -0.791, 0.6071, -0.376, -0.791, 0.4827, 1.599e-05, -1.0, 0.002945, -0.376, -0.791, 0.4827, -0.6071, -0.791, 0.07553, -0.002943, -1.0, 1.036e-05, -0.6071, -0.791, 0.07553, -0.4827, -0.791, -0.376, -0.002943, -1.0, 1.036e-05, -0.4827, -0.791, -0.3759, -0.0755, -0.791, -0.6071, -5.044e-06, -1.0, -0.002944, -0.0755, -0.791, -0.6071, 0.376, -0.791, -0.4827, -5.044e-06, -1.0, -0.002944, 0.376, -0.791, -0.4827, 0.6072, -0.791, -0.07554, 0.002936, -1.0, -9.276e-06, 0.6072, -0.791, -0.07554, 0.4827, -0.791, 0.376, 0.002936, -1.0, -9.276e-06, 0.4827, -0.791, 0.376, 0.0755, -0.791, 0.6071, 1.599e-05, -1.0, 0.002945, -0.3758, -0.7911, 0.4826, -0.6725, -0.278, 0.6859, -0.9602, -0.2791, 0.009964, -0.6098, -0.7889, 0.07614, 0.6097, -0.7891, -0.07489, 0.8429, -0.5256, 0.1149, 0.4968, -0.4029, 0.7687, 0.4826, -0.7911, 0.376, -0.4827, -0.7911, -0.3758, -0.6859, -0.278, -0.6725, -0.009977, -0.2791, -0.9602, -0.0758, -0.789, -0.6098, -0.0758, -0.789, -0.6098, -0.009977, -0.2791, -0.9602, 0.5939, -0.3299, -0.7338, 0.376, -0.7911, -0.4825, 0.3758, -0.791, -0.4827, 0.5961, -0.3308, -0.7316, 0.8429, -0.5256, 0.1149, 0.6097, -0.7891, -0.07489, -0.00023, -1.0, -2.455e-07, 9.731e-06, -1.0, -1.867e-06, 0.0003453, -1.0, 0.0, 0.0003453, -1.0, 0.0, 0.4827, -0.7911, 0.3758, 0.4953, -0.4008, 0.7707, 0.009975, -0.2791, 0.9602, 0.07549, -0.789, 0.6097, -0.6098, -0.7889, 0.07614, -0.9602, -0.2791, 0.009964, -0.6859, -0.278, -0.6725, -0.4825, -0.7911, -0.376, -0.0003455, 1.0, -5.548e-07, -0.0003455, 1.0, -5.548e-07, -0.0003455, 1.0, -5.548e-07, -0.0003455, 1.0, -5.548e-07, 0.0002298, 1.0, 2.701e-07, -0.0003455, 1.0, -3.541e-07, -0.0003455, 1.0, -3.541e-07, -0.0003455, 1.0, -3.541e-07, 0.0002297, 1.0, 3.191e-07, 0.0002297, 1.0, -3.541e-07, -0.9911, -0.0003424, -0.1334, -0.9602, -0.2791, 0.009964, -0.6725, -0.278, 0.6859, -0.7952, -0.0002744, 0.6063, 0.0003453, -1.0, 4.941e-07, -0.00023, -1.0, 6.305e-08, 9.731e-06, -1.0, -1.867e-06, -0.00023, -1.0, -2.455e-07, 0.9966, -0.0003394, 0.08234, 0.9966, -0.0003392, -0.08238, 0.9707, 0.0003306, -0.2402, 0.9698, -0.0007022, -0.2439, 0.1334, 4.562e-05, -0.9911, -0.009977, -0.2791, -0.9602, -0.6859, -0.278, -0.6725, -0.6063, -0.0002096, -0.7952, 0.0002299, 1.0, 2.693e-07, 0.0002299, 1.0, 2.848e-07, -0.0003454, 1.0, -4.076e-07, 0.0002299, 1.0, -4.268e-07, 0.0002299, 1.0, 3.38e-07, 0.0002299, 1.0, -4.076e-07, -0.9591, 0.001431, -0.283, -0.9591, 0.001426, -0.2829, -0.9591, 0.001443, -0.2829, -0.9591, 0.001443, -0.2829, 0.0, -5.361e-07, -1.0, 0.0, -5.361e-07, -1.0, 0.0, -5.361e-07, -1.0, 0.0, -5.361e-07, -1.0, 0.9591, -0.001459, 0.2829, 0.9591, -0.001443, 0.2829, 0.9591, -0.001444, 0.2829, 0.9591, -0.001442, 0.2829, 0.0, 5.046e-07, 1.0, 0.0, 5.046e-07, 1.0, 0.0, 5.046e-07, 1.0, 0.0, 5.046e-07, 1.0, 0.9591, -0.001442, -0.2829, 0.9591, -0.001429, -0.283, 0.9591, -0.001444, -0.2829, 0.9591, -0.001372, -0.2831, -0.0002299, -1.0, 4.134e-07, -0.0002299, -1.0, -3.062e-07, -0.0002299, -1.0, -2.685e-07, 0.0003454, -1.0, 4.134e-07, -0.0002299, -1.0, -3.042e-07, -0.0002299, -1.0, -1.871e-07, -0.9591, 0.00143, 0.283, -0.9591, 0.001442, 0.2829, -0.9591, 0.001459, 0.2829, -0.9591, 0.001441, 0.2829, 9.822e-06, -1.0, 1.867e-07, 9.822e-06, -1.0, 2.304e-07, 0.0003454, -1.0, 1.983e-07, 9.822e-06, -1.0, 2.207e-07, -0.000134, -1.0, 3.374e-07, -0.6012, 0.002461, -0.7991, -0.6049, 8.896e-06, -0.7963, 0.0, -4.188e-07, -1.0, 0.0, -4.188e-07, -1.0, -0.9958, -4.597e-06, -0.0915, -0.6065, 6.048e-06, 0.7951, -0.6084, 0.004088, 0.7936, -0.9958, -8.031e-06, 0.09151, -0.9958, -8.031e-06, 0.09151, -0.6049, 8.896e-06, -0.7963, -0.6012, 0.002461, -0.7991, -0.9958, -4.597e-06, -0.0915, -0.7952, -0.0002744, 0.6063, -0.6725, -0.278, 0.6859, 0.009975, -0.2791, 0.9602, -0.1334, -4.573e-05, 0.9911, 0.0001342, 1.0, -2.095e-11, 0.00023, 1.0, 0.0, 0.00023, 1.0, 2.748e-08, -9.662e-06, 1.0, -1.611e-08, 0.00023, 1.0, 2.748e-08, 0.00023, 1.0, 0.0, 1.0, 0.0003454, 0.0, 1.0, 0.0003455, -4.14e-10, 1.0, 9.869e-06, 1.326e-10, 1.0, 0.0003455, -4.267e-10, 1.0, 9.869e-06, 1.326e-10, 1.0, 0.0003455, -4.14e-10, -1.0, -0.0003455, 2.423e-10, -1.0, -0.0003455, 2.423e-10, -1.0, -0.0003455, 2.423e-10, -1.0, -0.0003455, 2.423e-10, -1.0, -0.0003454, 0.0, -1.0, -0.0003454, 0.0, -1.0, -0.0003454, 0.0, -1.0, -0.0003454, 0.0, -4.571e-08, -4.424e-07, -1.0, -4.571e-08, -4.424e-07, -1.0, -4.571e-08, -4.424e-07, -1.0, -4.571e-08, -4.424e-07, -1.0, -4.571e-08, -4.424e-07, -1.0, -4.571e-08, -4.424e-07, -1.0, 0.0, 4.477e-07, 1.0, 0.0, 4.477e-07, 1.0, 0.0, 4.477e-07, 1.0, 0.0, 4.477e-07, 1.0, 0.0, 4.477e-07, 1.0, 0.0, 4.477e-07, 1.0, -0.0001317, -1.0, 0.0, 1.213e-05, -1.0, -1.611e-08, 1.213e-05, -1.0, -1.467e-11, 1.213e-05, -1.0, 1.603e-08, 1.213e-05, -1.0, -1.467e-11, 1.213e-05, -1.0, -1.611e-08, -0.9438, -0.0003267, -0.3304, -0.7582, -0.0002627, -0.6521, 0.1855, 6.336e-05, -0.9826, -0.1855, -6.498e-05, -0.9826, -0.1855, -6.498e-05, -0.9826, 0.1855, 6.336e-05, -0.9826, 0.9438, 0.000326, -0.3304, 0.7582, 0.0002616, -0.6521, 0.9438, 0.0003268, 0.3304, 0.7582, 0.0002627, 0.6521, -0.1855, -6.322e-05, 0.9826, 0.1855, 6.502e-05, 0.9826, 0.7582, 0.0002616, -0.6521, 0.9438, 0.000326, -0.3304, 0.7582, 0.0002627, 0.6521, 0.9438, 0.0003268, 0.3304, -0.7582, -0.0002616, 0.6521, -0.9438, -0.0003261, 0.3304, -0.7582, -0.0002627, -0.6521, -0.9438, -0.0003267, -0.3304, 0.1855, 6.502e-05, 0.9826, -0.1855, -6.322e-05, 0.9826, -0.9438, -0.0003261, 0.3304, -0.7582, -0.0002616, 0.6521, 0.0001333, 1.0, 5.021e-07, 0.0002295, 1.0, 5.396e-07, -0.000346, 1.0, -6.52e-07, 0.0002295, 1.0, 5.396e-07, 0.0001336, 1.0, 2.396e-07, -0.000346, 1.0, -6.52e-07, 0.0001336, 1.0, 2.396e-07, -0.000346, 1.0, -4.893e-07, -0.000346, 1.0, -6.52e-07, -0.000346, 1.0, -4.893e-07, -0.0003464, 1.0, 0.0, -0.000346, 1.0, -6.52e-07, -1.0, 5.574e-05, -4.743e-11, -1.0, 5.574e-05, -4.743e-11, -1.0, 5.574e-05, -4.743e-11, -1.0, 5.574e-05, -4.743e-11, -0.0001377, -1.0, 8.775e-07, -0.0001377, -1.0, 8.775e-07, -0.0001377, -1.0, 8.775e-07, -0.0001377, -1.0, 8.775e-07, -1.277e-10, -4.382e-07, -1.0, -1.277e-10, -4.382e-07, -1.0, -1.277e-10, -4.382e-07, -1.0, -1.277e-10, -4.382e-07, -1.0, -0.0003454, 1.0, -8.78e-07, -0.0003454, 1.0, -8.78e-07, -0.0003454, 1.0, -8.78e-07, -0.0003454, 1.0, -8.78e-07, 2.859e-10, 4.68e-07, 1.0, 2.859e-10, 4.68e-07, 1.0, 2.859e-10, 4.68e-07, 1.0, 2.859e-10, 4.68e-07, 1.0, 1.0, 9.89e-06, 1.59e-08, 1.0, 0.0003455, -1.959e-10, 1.0, 9.89e-06, -4.832e-11, 1.0, -0.0001339, -2.315e-08, -0.5862, 0.000257, 0.8102, -0.5862, 0.0002567, 0.8102, -0.5862, 0.0002573, 0.8102, -0.5862, 0.000257, 0.8102, 0.9221, 0.000137, 0.387, 0.9221, 0.0001366, 0.387, 0.9222, 0.0001208, 0.3868, 0.9221, 0.0001192, 0.3869, 0.0001589, 0.9156, 0.4022, 0.0001589, 0.9156, 0.4022, 0.0001589, 0.9156, 0.4022, 0.0001589, 0.9156, 0.4022, -0.0001832, -0.9153, 0.4028, -0.0001012, -0.9157, 0.4019, 0.0003162, -0.9176, 0.3975, 0.000287, -0.9175, 0.3978, -0.4934, -4.091e-05, 0.8698, -0.4935, -3.97e-05, 0.8698, -0.4933, -2.611e-05, 0.8699, -0.4933, -2.784e-05, 0.8699, -6.899e-05, -0.4336, 0.9011, -6.899e-05, -0.4336, 0.9011, -4.054e-05, -0.4331, 0.9013, -6.899e-05, -0.4336, 0.9011, 2.176e-05, 0.4348, 0.9005, 4.682e-05, 0.4342, 0.9008, -0.000128, 0.4339, 0.901, -0.0001281, 0.4339, 0.901, 0.4948, 1.377e-05, -0.869, 0.4948, 9.794e-06, -0.869, 0.4934, -0.0001578, -0.8698, 0.4934, -0.0001474, -0.8698, -1.0, 5.574e-05, -3.162e-11, -1.0, 5.574e-05, -3.162e-11, -1.0, 5.574e-05, -3.162e-11, -1.0, 5.574e-05, -3.162e-11, -0.0001377, -1.0, 8.775e-07, -0.0001377, -1.0, 8.775e-07, -0.0001377, -1.0, 8.775e-07, -0.0001377, -1.0, 8.775e-07, 0.4948, 1.18e-05, 0.869, 0.4948, 1.258e-05, 0.869, 0.4934, -0.000149, 0.8698, 0.4934, -0.0001556, 0.8698, -0.0003454, 1.0, 0.0, -0.0003454, 1.0, 0.0, -0.0003454, 1.0, 0.0, -0.0003454, 1.0, 0.0, -5.444e-10, 5.127e-07, 1.0, -5.444e-10, 5.127e-07, 1.0, -5.444e-10, 5.127e-07, 1.0, -5.444e-10, 5.127e-07, 1.0, -1.679e-08, -4.655e-07, -1.0, -1.679e-08, -4.655e-07, -1.0, -1.679e-08, -4.655e-07, -1.0, -1.679e-08, -4.655e-07, -1.0, -0.4493, 0.8934, -5.704e-07, -0.8935, 0.4491, -3.864e-07, 0.707, 0.7072, -6.084e-07, 0.707, 0.7072, -6.084e-07, -0.0001338, -0.9155, -0.4023, -0.0001982, -0.9152, -0.403, 0.0002954, -0.9175, -0.3977, 0.00032, -0.9176, -0.3974, 7.076e-05, -0.2049, 0.9788, 0.0001412, -0.409, 0.9126, 0.0002994, -0.8674, 0.4976, 0.0002559, -0.741, 0.6715, 0.0001588, 0.9156, -0.4022, 0.0001588, 0.9156, -0.4022, 0.0001279, 0.9157, -0.4018, 0.0001588, 0.9156, -0.4022, -0.4935, -3.899e-05, -0.8698, -0.4935, -3.708e-05, -0.8698, -0.4933, -2.589e-05, -0.8699, -0.4933, -2.759e-05, -0.8699, -6.898e-05, -0.4336, -0.9011, -6.898e-05, -0.4336, -0.9011, -6.898e-05, -0.4336, -0.9011, -6.898e-05, -0.4336, -0.9011, 4.665e-05, 0.4341, -0.9009, -2.737e-06, 0.4349, -0.9005, -0.0001507, 0.4335, -0.9011, -0.0001364, 0.4338, -0.901, 1.0, 0.0003454, -1.204e-10, 1.0, -0.0002298, 8.672e-11, 1.0, 0.0003454, -1.204e-10, 1.0, -0.0002298, -2.753e-08, -1.0, 0.0, 0.0, -1.0, 0.0, 0.0, -1.0, 0.0, 0.0, -1.0, 0.0, 0.0, -1.0, 0.0, 0.0, -1.0, 0.0, 0.0, -1.0, 0.0, 0.0, -1.0, 0.0, 0.0, 1.0, 0.0, 0.0, 1.0, 0.0, 0.0, 1.0, 0.0, 0.0, 1.0, 0.0, 0.0, 1.0, 0.0, 0.0, 1.0, 0.0, 0.0, 1.0, 0.0, 0.0, 1.0, 0.0, 0.0, -2.874e-09, 4.388e-07, 1.0, -2.874e-09, 4.388e-07, 1.0, -2.874e-09, 4.388e-07, 1.0, -2.874e-09, 4.388e-07, 1.0])] * 3)])
arm_w_ronin_reference_ref_skeleton = bpy.data.armatures.new('w_ronin_reference_ref_skeleton')  # bones are not reproduced

# ---- objects
ob_w_ronin_reference_ref_skeleton = bpy.data.objects.new('w_ronin_reference_ref_skeleton', arm_w_ronin_reference_ref_skeleton)
ob_w_ronin_reference_ref = bpy.data.objects.new('w_ronin_reference_ref', me_w_ronin_reference_ref)

# ---- transforms, parenting, visibility, modifiers, constraints
ob_w_ronin_reference_ref_skeleton.location = (0.0, 0.0, 0.0)
ob_w_ronin_reference_ref_skeleton.show_in_front = True
ob_w_ronin_reference_ref.parent = ob_w_ronin_reference_ref_skeleton
ob_w_ronin_reference_ref.location = (0.0, 0.0, 0.0)
_vg = ob_w_ronin_reference_ref.vertex_groups.new(name='Dummy01')
_vg = ob_w_ronin_reference_ref.vertex_groups.new(name='case_01')
_vg.add([0, 1, 2, 3, 4, 5, 6, 7, 8, 9, 10, 11, 12, 13, 14, 15, 16, 17, 18, 19, 20, 21, 22, 23, 24, 25, 26, 27, 28, 29, 30, 31, 32, 33, 34, 35, 36, 37, 38, 39, 40, 41, 42, 43, 44, 45, 46, 47], 1.0, 'REPLACE')
_vg = ob_w_ronin_reference_ref.vertex_groups.new(name='gun_yaw')
_vg.add([48, 49, 50, 51, 52, 53, 54, 55, 56, 57, 58, 59, 60, 61, 62, 63, 64, 65, 66, 67, 68, 69, 70, 71, 72, 73, 74, 75, 76, 77, 78, 79, 80, 81, 82, 83, 84, 85, 86, 87, 88, 89, 90, 91, 92, 93, 94, 95, 96, 97, 98, 99, 100, 101, 102, 103], 1.0, 'REPLACE')
_vg = ob_w_ronin_reference_ref.vertex_groups.new(name='gun_pitch')
_vg.add([104, 105, 106, 107, 108, 109, 110, 111, 112, 113, 114, 115, 116, 117, 118, 119, 120, 121, 122, 123, 124, 125, 126, 127, 128, 129, 130, 131, 132, 133, 134, 135, 136, 137, 138, 139, 140, 141, 142, 143, 144, 145, 146, 147, 148, 149, 150, 151, 152, 153, 154, 155, 156, 157, 158, 159, 160, 161, 162, 163, 164, 165, 166], 1.0, 'REPLACE')
_vg = ob_w_ronin_reference_ref.vertex_groups.new(name='barrel')
_vg.add([167, 168, 169, 170, 171, 172, 173, 174, 175, 176, 177, 178], 1.0, 'REPLACE')
_vg = ob_w_ronin_reference_ref.vertex_groups.new(name='case_02')
for _i, _w in zip([179, 180, 181, 182, 183, 184, 185, 186, 187, 188, 189, 190, 191, 192, 193, 194, 211, 212, 213, 214, 215, 216, 217, 218, 219, 220, 221, 222, 223, 224, 225, 226], [1.0, 1.0, 1.0, 1.0, 1.0, 1.0, 1.0, 1.0, 1.0, 1.0, 1.0, 1.0, 1.0, 1.0, 1.0, 1.0, 1.0, 0.9966, 0.9998, 0.9996, 1.0, 1.0, 0.9984, 0.9893, 1.0, 1.0, 0.9984, 0.9893, 1.0, 0.9966, 0.9998, 0.9996]): _vg.add([_i], _w, 'REPLACE')
_vg = ob_w_ronin_reference_ref.vertex_groups.new(name='case_03')
_vg.add([195, 196, 197, 198, 199, 200, 201, 202, 203, 204, 205, 206, 207, 208, 209, 210], 1.0, 'REPLACE')
_m = ob_w_ronin_reference_ref.modifiers.new('Armature', 'ARMATURE')
_m.object = ob_w_ronin_reference_ref_skeleton

# ---- collection membership
scene.collection.objects.link(ob_w_ronin_reference_ref_skeleton)
col_w_ronin_reference_ref.objects.link(ob_w_ronin_reference_ref)

# ---- scene / render settings (as saved in the file)
scene.frame_start = 1; scene.frame_end = 250; scene.frame_set(0)
scene.render.engine = 'BLENDER_EEVEE_NEXT'
scene.cycles.sampling_pattern = 'TABULATED_SOBOL'
scene.eevee.ray_tracing_options.trace_max_roughness = 0.0
bpy.context.view_layer.update()

# ---- added for rendering (the .blend has no active camera and no usable light): camera, sun
cam_auto = bpy.data.cameras.new('AutoCamera')
cam_auto.lens = 50.0
cam_auto.sensor_width = 36.0
cam_auto.clip_end = 1000.0
ob_auto_camera = bpy.data.objects.new('AutoCamera', cam_auto)
scene.collection.objects.link(ob_auto_camera)
ob_auto_camera.location = (31.4338, -37.8888, 28.7744)
ob_auto_camera.rotation_euler = (1.09748, -7.21219e-08, 0.694738)
scene.camera = ob_auto_camera
light_auto_sun = bpy.data.lights.new('AutoSun', 'SUN')
light_auto_sun.energy = 3.0
light_auto_sun.angle = 0.0523599
ob_auto_sun = bpy.data.objects.new('AutoSun', light_auto_sun)
scene.collection.objects.link(ob_auto_sun)
ob_auto_sun.rotation_euler = (0.872665, 0.174533, 0.523599)
bpy.context.view_layer.update()
